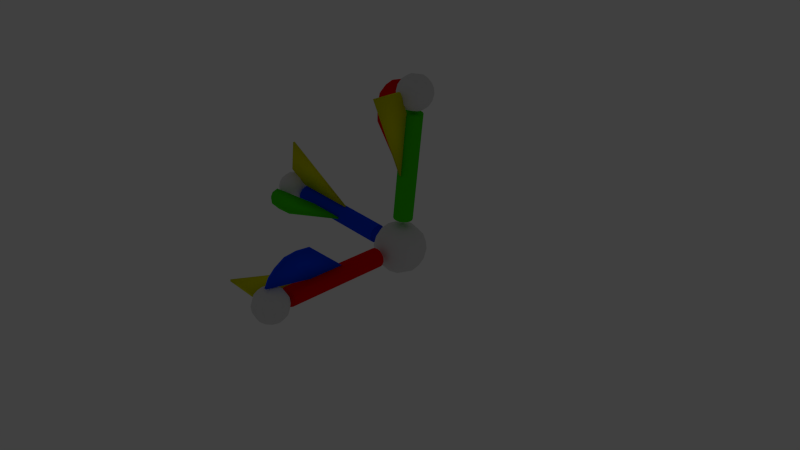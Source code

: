 # Source: widget.blend  (saved by Blender 2.69.0; exported with 4.5.12 LTS)
import bpy
from mathutils import Matrix  # noqa: F401  (used for matrix-valued properties, if any)

bpy.ops.wm.read_factory_settings(use_empty=True)
scene = bpy.context.scene
scene.name = 'Scene'

# ---- collections
col_collection_1 = bpy.data.collections.new('Collection 1'); scene.collection.children.link(col_collection_1)
col_collection_1.hide_render = True
col_collection_1.hide_viewport = True
col_collection_6 = bpy.data.collections.new('Collection 6'); scene.collection.children.link(col_collection_6)

# ---- materials (node trees are filled in below, after node groups)
mat_widgetmatwhite = bpy.data.materials.new('WidgetMatWhite')
mat_widgetmatwhite.alpha_threshold = 0.0
mat_widgetmatwhite.use_transparent_shadow = False
mat_widgetmatwhite.diffuse_color = (0.75, 0.75, 0.75, 1.0)
mat_widgetmatwhite.roughness = 0.5
mat_widgetmatwhite.specular_intensity = 0.0
mat_widgetmatwhite.line_color = (0.0, 0.0, 0.0, 1.0)
mat_widgetmatgreen = bpy.data.materials.new('WidgetMatGreen')
mat_widgetmatgreen.alpha_threshold = 0.0
mat_widgetmatgreen.use_transparent_shadow = False
mat_widgetmatgreen.diffuse_color = (0.05481, 0.75, 0.0, 1.0)
mat_widgetmatgreen.roughness = 0.5
mat_widgetmatgreen.specular_intensity = 0.0
mat_widgetmatgreen.line_color = (0.0, 0.0, 0.0, 1.0)
mat_widgetmatred = bpy.data.materials.new('WidgetMatRed')
mat_widgetmatred.alpha_threshold = 0.0
mat_widgetmatred.use_transparent_shadow = False
mat_widgetmatred.diffuse_color = (1.0, 0.0, 0.0, 1.0)
mat_widgetmatred.roughness = 0.5
mat_widgetmatred.specular_intensity = 0.0
mat_widgetmatred.line_color = (0.0, 0.0, 0.0, 1.0)
mat_widgetmatyellow = bpy.data.materials.new('WidgetMatYellow')
mat_widgetmatyellow.alpha_threshold = 0.0
mat_widgetmatyellow.use_transparent_shadow = False
mat_widgetmatyellow.diffuse_color = (0.75, 0.75, 0.0, 1.0)
mat_widgetmatyellow.roughness = 0.5
mat_widgetmatyellow.specular_intensity = 0.0
mat_widgetmatyellow.line_color = (0.0, 0.0, 0.0, 1.0)
mat_widgetmatblue = bpy.data.materials.new('WidgetMatBlue')
mat_widgetmatblue.alpha_threshold = 0.0
mat_widgetmatblue.use_transparent_shadow = False
mat_widgetmatblue.diffuse_color = (0.0, 0.06464, 1.0, 1.0)
mat_widgetmatblue.roughness = 0.5
mat_widgetmatblue.specular_intensity = 0.0
mat_widgetmatblue.line_color = (0.0, 0.0, 0.0, 1.0)

# ---- material node trees

# ---- world
world_world = bpy.data.worlds.new('World'); scene.world = world_world
world_world.color = (0.05088, 0.05088, 0.05088)
world_world.use_sun_shadow = False
world_world.sun_shadow_jitter_overblur = 0.0
world_world.cycles.sampling_method = 'MANUAL'
world_world.cycles.sample_map_resolution = 256

# ---- cameras
cam_camera = bpy.data.cameras.new('Camera')
cam_camera.clip_end = 100.0
cam_camera.lens = 35.0
cam_camera.sensor_width = 32.0
cam_camera.sensor_height = 18.0
cam_camera.ortho_scale = 7.314
cam_camera.dof.focus_distance = 0.0
cam_camera.dof.aperture_fstop = 128.0

# ---- lights
light_lamp = bpy.data.lights.new('Lamp', 'POINT')
light_lamp.transmission_factor = 0.0
light_lamp.cutoff_distance = 30.0
light_lamp.energy = 100.0
light_lamp.shadow_buffer_clip_start = 1.001
light_lamp.shadow_soft_size = 0.1
light_lamp.shadow_maximum_resolution = 0.006
light_lamp.use_absolute_resolution = True
light_lamp.cycles.use_multiple_importance_sampling = False

# ---- meshes
me_widgetcore = bpy.data.meshes.new('WidgetCore')
me_widgetcore.from_pydata([(0.04971, -0.0287, -0.1386), (0.0, 2.444e-08, -0.15), (0.0574, 2.258e-08, -0.1386), (0.1061, 1.728e-08, -0.1061), (0.09186, -0.05303, -0.1061), (0.1386, 9.352e-09, -0.0574), (0.12, -0.06929, -0.0574), (0.15, 0.0, 0.0), (0.1299, -0.075, -1.222e-08), (0.1386, -9.352e-09, 0.0574), (0.12, -0.06929, 0.0574), (0.1061, -1.728e-08, 0.1061), (0.09186, -0.05303, 0.1061), (0.0574, -2.258e-08, 0.1386), (0.04971, -0.0287, 0.1386), (0.0, -2.444e-08, 0.15), (0.0287, -0.04971, -0.1386), (0.05303, -0.09186, -0.1061), (0.06929, -0.12, -0.0574), (0.075, -0.1299, -2.116e-08), (0.06929, -0.12, 0.0574), (0.05303, -0.09186, 0.1061), (0.0287, -0.04971, 0.1386), (0.0, -0.0574, -0.1386), (0.0, -0.1061, -0.1061), (0.0, -0.1386, -0.0574), (0.0, -0.15, -2.444e-08), (0.0, -0.1386, 0.0574), (0.0, -0.1061, 0.1061), (0.0, -0.0574, 0.1386), (-0.0287, -0.04971, -0.1386), (-0.05303, -0.09186, -0.1061), (-0.06929, -0.12, -0.0574), (-0.075, -0.1299, -2.116e-08), (-0.06929, -0.12, 0.0574), (-0.05303, -0.09186, 0.1061), (-0.0287, -0.04971, 0.1386), (-0.04971, -0.0287, -0.1386), (-0.09186, -0.05303, -0.1061), (-0.12, -0.06929, -0.0574), (-0.1299, -0.075, -1.222e-08), (-0.12, -0.06929, 0.0574), (-0.09186, -0.05303, 0.1061), (-0.04971, -0.0287, 0.1386), (-0.0574, 2.258e-08, -0.1386), (-0.1061, 1.728e-08, -0.1061), (-0.1386, 9.352e-09, -0.0574), (-0.15, 0.0, 0.0), (-0.1386, -9.352e-09, 0.0574), (-0.1061, -1.728e-08, 0.1061), (-0.0574, -2.258e-08, 0.1386), (-0.04971, 0.0287, -0.1386), (-0.09186, 0.05303, -0.1061), (-0.12, 0.06929, -0.0574), (-0.1299, 0.075, 1.222e-08), (-0.12, 0.06929, 0.0574), (-0.09186, 0.05303, 0.1061), (-0.04971, 0.0287, 0.1386), (-0.0287, 0.04971, -0.1386), (-0.05303, 0.09186, -0.1061), (-0.06929, 0.12, -0.0574), (-0.075, 0.1299, 2.116e-08), (-0.06929, 0.12, 0.0574), (-0.05303, 0.09186, 0.1061), (-0.0287, 0.04971, 0.1386), (0.0, 0.0574, -0.1386), (0.0, 0.1061, -0.1061), (0.0, 0.1386, -0.0574), (0.0, 0.15, 2.444e-08), (0.0, 0.1386, 0.0574), (0.0, 0.1061, 0.1061), (0.0, 0.0574, 0.1386), (0.0287, 0.04971, -0.1386), (0.05303, 0.09186, -0.1061), (0.06929, 0.12, -0.0574), (0.075, 0.1299, 2.116e-08), (0.06929, 0.12, 0.0574), (0.05303, 0.09186, 0.1061), (0.0287, 0.04971, 0.1386), (0.04971, 0.0287, -0.1386), (0.09186, 0.05303, -0.1061), (0.12, 0.06929, -0.0574), (0.1299, 0.075, 1.222e-08), (0.12, 0.06929, 0.0574), (0.09186, 0.05303, 0.1061), (0.04971, 0.0287, 0.1386)], [], [(0, 1, 2), (0, 2, 3, 4), (5, 6, 4, 3), (7, 8, 6, 5), (9, 10, 8, 7), (11, 12, 10, 9), (13, 14, 12, 11), (15, 14, 13), (1, 0, 16), (16, 0, 4, 17), (6, 18, 17, 4), (8, 19, 18, 6), (10, 20, 19, 8), (12, 21, 20, 10), (14, 22, 21, 12), (15, 22, 14), (23, 1, 16), (17, 24, 23, 16), (18, 25, 24, 17), (19, 26, 25, 18), (20, 27, 26, 19), (21, 28, 27, 20), (22, 29, 28, 21), (15, 29, 22), (30, 1, 23), (24, 31, 30, 23), (25, 32, 31, 24), (26, 33, 32, 25), (27, 34, 33, 26), (28, 35, 34, 27), (29, 36, 35, 28), (15, 36, 29), (37, 1, 30), (31, 38, 37, 30), (32, 39, 38, 31), (33, 40, 39, 32), (34, 41, 40, 33), (35, 42, 41, 34), (36, 43, 42, 35), (15, 43, 36), (44, 1, 37), (38, 45, 44, 37), (39, 46, 45, 38), (40, 47, 46, 39), (41, 48, 47, 40), (42, 49, 48, 41), (43, 50, 49, 42), (15, 50, 43), (51, 1, 44), (45, 52, 51, 44), (46, 53, 52, 45), (47, 54, 53, 46), (48, 55, 54, 47), (49, 56, 55, 48), (50, 57, 56, 49), (15, 57, 50), (58, 1, 51), (52, 59, 58, 51), (53, 60, 59, 52), (54, 61, 60, 53), (55, 62, 61, 54), (56, 63, 62, 55), (57, 64, 63, 56), (15, 64, 57), (65, 1, 58), (59, 66, 65, 58), (60, 67, 66, 59), (61, 68, 67, 60), (62, 69, 68, 61), (63, 70, 69, 62), (64, 71, 70, 63), (15, 71, 64), (72, 1, 65), (66, 73, 72, 65), (67, 74, 73, 66), (68, 75, 74, 67), (69, 76, 75, 68), (70, 77, 76, 69), (71, 78, 77, 70), (15, 78, 71), (79, 1, 72), (73, 80, 79, 72), (74, 81, 80, 73), (75, 82, 81, 74), (76, 83, 82, 75), (77, 84, 83, 76), (78, 85, 84, 77), (15, 85, 78), (2, 1, 79), (80, 3, 2, 79), (81, 5, 3, 80), (82, 7, 5, 81), (83, 9, 7, 82), (84, 11, 9, 83), (85, 13, 11, 84), (15, 13, 85)])
me_widgetcore.polygons.foreach_set('use_smooth', [True] * 96)
_uv = me_widgetcore.uv_layers.new(name='UVMap')
_uv.uv.foreach_set('vector', [0.9167, 0.125, 0.9583, 0.0, 1.0, 0.125, 0.9167, 0.125, 1.0, 0.125, 1.0, 0.25, 0.9167, 0.25, 1.0, 0.375, 0.9167, 0.375, 0.9167, 0.25, 1.0, 0.25, 1.0, 0.5, 0.9167, 0.5, 0.9167, 0.375, 1.0, 0.375, 1.0, 0.625, 0.9167, 0.625, 0.9167, 0.5, 1.0, 0.5, 1.0, 0.75, 0.9167, 0.75, 0.9167, 0.625, 1.0, 0.625, 1.0, 0.875, 0.9167, 0.875, 0.9167, 0.75, 1.0, 0.75, 0.9583, 1.0, 0.9167, 0.875, 1.0, 0.875, 0.875, 0.0, 0.9167, 0.125, 0.8333, 0.125, 0.8333, 0.125, 0.9167, 0.125, 0.9167, 0.25, 0.8333, 0.25, 0.9167, 0.375, 0.8333, 0.375, 0.8333, 0.25, 0.9167, 0.25, 0.9167, 0.5, 0.8333, 0.5, 0.8333, 0.375, 0.9167, 0.375, 0.9167, 0.625, 0.8333, 0.625, 0.8333, 0.5, 0.9167, 0.5, 0.9167, 0.75, 0.8333, 0.75, 0.8333, 0.625, 0.9167, 0.625, 0.9167, 0.875, 0.8333, 0.875, 0.8333, 0.75, 0.9167, 0.75, 0.875, 1.0, 0.8333, 0.875, 0.9167, 0.875, 0.75, 0.125, 0.7917, 0.0, 0.8333, 0.125, 0.8333, 0.25, 0.75, 0.25, 0.75, 0.125, 0.8333, 0.125, 0.8333, 0.375, 0.75, 0.375, 0.75, 0.25, 0.8333, 0.25, 0.8333, 0.5, 0.75, 0.5, 0.75, 0.375, 0.8333, 0.375, 0.8333, 0.625, 0.75, 0.625, 0.75, 0.5, 0.8333, 0.5, 0.8333, 0.75, 0.75, 0.75, 0.75, 0.625, 0.8333, 0.625, 0.8333, 0.875, 0.75, 0.875, 0.75, 0.75, 0.8333, 0.75, 0.7917, 1.0, 0.75, 0.875, 0.8333, 0.875, 0.6667, 0.125, 0.7083, 0.0, 0.75, 0.125, 0.75, 0.25, 0.6667, 0.25, 0.6667, 0.125, 0.75, 0.125, 0.75, 0.375, 0.6667, 0.375, 0.6667, 0.25, 0.75, 0.25, 0.75, 0.5, 0.6667, 0.5, 0.6667, 0.375, 0.75, 0.375, 0.75, 0.625, 0.6667, 0.625, 0.6667, 0.5, 0.75, 0.5, 0.75, 0.75, 0.6667, 0.75, 0.6667, 0.625, 0.75, 0.625, 0.75, 0.875, 0.6667, 0.875, 0.6667, 0.75, 0.75, 0.75, 0.7083, 1.0, 0.6667, 0.875, 0.75, 0.875, 0.5833, 0.125, 0.625, 0.0, 0.6667, 0.125, 0.6667, 0.25, 0.5833, 0.25, 0.5833, 0.125, 0.6667, 0.125, 0.6667, 0.375, 0.5833, 0.375, 0.5833, 0.25, 0.6667, 0.25, 0.6667, 0.5, 0.5833, 0.5, 0.5833, 0.375, 0.6667, 0.375, 0.6667, 0.625, 0.5833, 0.625, 0.5833, 0.5, 0.6667, 0.5, 0.6667, 0.75, 0.5833, 0.75, 0.5833, 0.625, 0.6667, 0.625, 0.6667, 0.875, 0.5833, 0.875, 0.5833, 0.75, 0.6667, 0.75, 0.625, 1.0, 0.5833, 0.875, 0.6667, 0.875, 0.5, 0.125, 0.5417, 0.0, 0.5833, 0.125, 0.5833, 0.25, 0.5, 0.25, 0.5, 0.125, 0.5833, 0.125, 0.5833, 0.375, 0.5, 0.375, 0.5, 0.25, 0.5833, 0.25, 0.5833, 0.5, 0.5, 0.5, 0.5, 0.375, 0.5833, 0.375, 0.5833, 0.625, 0.5, 0.625, 0.5, 0.5, 0.5833, 0.5, 0.5833, 0.75, 0.5, 0.75, 0.5, 0.625, 0.5833, 0.625, 0.5833, 0.875, 0.5, 0.875, 0.5, 0.75, 0.5833, 0.75, 0.5417, 1.0, 0.5, 0.875, 0.5833, 0.875, 0.4167, 0.125, 0.4583, 0.0, 0.5, 0.125, 0.5, 0.25, 0.4167, 0.25, 0.4167, 0.125, 0.5, 0.125, 0.5, 0.375, 0.4167, 0.375, 0.4167, 0.25, 0.5, 0.25, 0.5, 0.5, 0.4167, 0.5, 0.4167, 0.375, 0.5, 0.375, 0.5, 0.625, 0.4167, 0.625, 0.4167, 0.5, 0.5, 0.5, 0.5, 0.75, 0.4167, 0.75, 0.4167, 0.625, 0.5, 0.625, 0.5, 0.875, 0.4167, 0.875, 0.4167, 0.75, 0.5, 0.75, 0.4583, 1.0, 0.4167, 0.875, 0.5, 0.875, 0.3333, 0.125, 0.375, 0.0, 0.4167, 0.125, 0.4167, 0.25, 0.3333, 0.25, 0.3333, 0.125, 0.4167, 0.125, 0.4167, 0.375, 0.3333, 0.375, 0.3333, 0.25, 0.4167, 0.25, 0.4167, 0.5, 0.3333, 0.5, 0.3333, 0.375, 0.4167, 0.375, 0.4167, 0.625, 0.3333, 0.625, 0.3333, 0.5, 0.4167, 0.5, 0.4167, 0.75, 0.3333, 0.75, 0.3333, 0.625, 0.4167, 0.625, 0.4167, 0.875, 0.3333, 0.875, 0.3333, 0.75, 0.4167, 0.75, 0.375, 1.0, 0.3333, 0.875, 0.4167, 0.875, 0.25, 0.125, 0.2917, 0.0, 0.3333, 0.125, 0.3333, 0.25, 0.25, 0.25, 0.25, 0.125, 0.3333, 0.125, 0.3333, 0.375, 0.25, 0.375, 0.25, 0.25, 0.3333, 0.25, 0.3333, 0.5, 0.25, 0.5, 0.25, 0.375, 0.3333, 0.375, 0.3333, 0.625, 0.25, 0.625, 0.25, 0.5, 0.3333, 0.5, 0.3333, 0.75, 0.25, 0.75, 0.25, 0.625, 0.3333, 0.625, 0.3333, 0.875, 0.25, 0.875, 0.25, 0.75, 0.3333, 0.75, 0.2917, 1.0, 0.25, 0.875, 0.3333, 0.875, 0.1667, 0.125, 0.2083, 0.0, 0.25, 0.125, 0.25, 0.25, 0.1667, 0.25, 0.1667, 0.125, 0.25, 0.125, 0.25, 0.375, 0.1667, 0.375, 0.1667, 0.25, 0.25, 0.25, 0.25, 0.5, 0.1667, 0.5, 0.1667, 0.375, 0.25, 0.375, 0.25, 0.625, 0.1667, 0.625, 0.1667, 0.5, 0.25, 0.5, 0.25, 0.75, 0.1667, 0.75, 0.1667, 0.625, 0.25, 0.625, 0.25, 0.875, 0.1667, 0.875, 0.1667, 0.75, 0.25, 0.75, 0.2083, 1.0, 0.1667, 0.875, 0.25, 0.875, 0.08333, 0.125, 0.125, 0.0, 0.1667, 0.125, 0.1667, 0.25, 0.08333, 0.25, 0.08333, 0.125, 0.1667, 0.125, 0.1667, 0.375, 0.08333, 0.375, 0.08333, 0.25, 0.1667, 0.25, 0.1667, 0.5, 0.08333, 0.5, 0.08333, 0.375, 0.1667, 0.375, 0.1667, 0.625, 0.08333, 0.625, 0.08333, 0.5, 0.1667, 0.5, 0.1667, 0.75, 0.08333, 0.75, 0.08333, 0.625, 0.1667, 0.625, 0.1667, 0.875, 0.08333, 0.875, 0.08333, 0.75, 0.1667, 0.75, 0.125, 1.0, 0.08333, 0.875, 0.1667, 0.875, 0.0, 0.125, 0.04167, 0.0, 0.08333, 0.125, 0.08333, 0.25, 0.0, 0.25, 0.0, 0.125, 0.08333, 0.125, 0.08333, 0.375, 0.0, 0.375, 0.0, 0.25, 0.08333, 0.25, 0.08333, 0.5, 0.0, 0.5, 0.0, 0.375, 0.08333, 0.375, 0.08333, 0.625, 0.0, 0.625, 0.0, 0.5, 0.08333, 0.5, 0.08333, 0.75, 0.0, 0.75, 0.0, 0.625, 0.08333, 0.625, 0.08333, 0.875, 0.0, 0.875, 0.0, 0.75, 0.08333, 0.75, 0.04167, 1.0, 0.0, 0.875, 0.08333, 0.875])
me_widgetcore.materials.append(mat_widgetmatwhite)
me_widgetcore.use_remesh_preserve_volume = False
me_widgetcore.use_remesh_preserve_attributes = False
me_widgetcore.use_mirror_vertex_groups = False
me_widgetcore.update()
me_ytranslator = bpy.data.meshes.new('YTranslator')
me_ytranslator.from_pydata([(-5.792e-09, 0.1875, 0.055), (0.02105, 0.1875, 0.05081), (0.02105, 0.8125, 0.05081), (-3.311e-08, 0.8125, 0.055), (-8.196e-09, 0.1875, -1.416e-08), (-8.196e-09, 0.1875, -1.416e-08), (-8.196e-09, 0.1875, -1.416e-08), (0.03889, 0.1875, 0.03889), (-3.552e-08, 0.8125, -6.134e-08), (-3.552e-08, 0.8125, -6.134e-08), (0.03889, 0.8125, 0.03889), (-3.552e-08, 0.8125, -6.134e-08), (0.05081, 0.1875, 0.02105), (0.05081, 0.8125, 0.02105), (-8.196e-09, 0.1875, -1.416e-08), (-8.196e-09, 0.1875, -1.416e-08), (0.055, 0.1875, -1.656e-08), (-3.552e-08, 0.8125, -6.134e-08), (0.055, 0.8125, -6.375e-08), (-3.552e-08, 0.8125, -6.134e-08), (0.05081, 0.1875, -0.02105), (0.05081, 0.8125, -0.02105), (-8.196e-09, 0.1875, -1.416e-08), (-8.196e-09, 0.1875, -1.416e-08), (0.03889, 0.1875, -0.03889), (-3.552e-08, 0.8125, -6.134e-08), (0.03889, 0.8125, -0.03889), (-3.552e-08, 0.8125, -6.134e-08), (0.02105, 0.1875, -0.05081), (0.02105, 0.8125, -0.05081), (-8.196e-09, 0.1875, -1.416e-08), (-8.196e-09, 0.1875, -1.416e-08), (-1.06e-08, 0.1875, -0.055), (-3.552e-08, 0.8125, -6.134e-08), (-3.792e-08, 0.8125, -0.055), (-3.552e-08, 0.8125, -6.134e-08), (-0.02105, 0.1875, -0.05081), (-0.02105, 0.8125, -0.05081), (-8.196e-09, 0.1875, -1.416e-08), (-8.196e-09, 0.1875, -1.416e-08), (-0.03889, 0.1875, -0.03889), (-3.552e-08, 0.8125, -6.134e-08), (-0.03889, 0.8125, -0.03889), (-3.552e-08, 0.8125, -6.134e-08), (-0.05081, 0.1875, -0.02105), (-0.05081, 0.8125, -0.02105), (-8.196e-09, 0.1875, -1.416e-08), (-8.196e-09, 0.1875, -1.416e-08), (-0.055, 0.1875, -1.175e-08), (-3.552e-08, 0.8125, -6.134e-08), (-0.055, 0.8125, -5.894e-08), (-3.552e-08, 0.8125, -6.134e-08), (-0.05081, 0.1875, 0.02105), (-0.05081, 0.8125, 0.02105), (-8.196e-09, 0.1875, -1.416e-08), (-8.196e-09, 0.1875, -1.416e-08), (-0.03889, 0.1875, 0.03889), (-3.552e-08, 0.8125, -6.134e-08), (-0.03889, 0.8125, 0.03889), (-3.552e-08, 0.8125, -6.134e-08), (-0.02105, 0.1875, 0.05081), (-0.02105, 0.8125, 0.05081), (-8.196e-09, 0.1875, -1.416e-08), (-3.552e-08, 0.8125, -6.134e-08)], [], [(0, 1, 2, 3), (8, 9, 5, 4), (1, 7, 10, 2), (9, 11, 6, 5), (7, 12, 13, 10), (11, 17, 14, 6), (12, 16, 18, 13), (17, 19, 15, 14), (16, 20, 21, 18), (19, 25, 22, 15), (20, 24, 26, 21), (25, 27, 23, 22), (24, 28, 29, 26), (27, 33, 30, 23), (28, 32, 34, 29), (33, 35, 31, 30), (32, 36, 37, 34), (35, 41, 38, 31), (36, 40, 42, 37), (41, 43, 39, 38), (40, 44, 45, 42), (43, 49, 46, 39), (44, 48, 50, 45), (49, 51, 47, 46), (48, 52, 53, 50), (51, 57, 54, 47), (52, 56, 58, 53), (57, 59, 55, 54), (56, 60, 61, 58), (59, 63, 62, 55), (60, 0, 3, 61), (63, 8, 4, 62), (51, 42, 45, 50), (50, 53, 58, 59), (26, 27, 18, 21), (56, 60, 0, 4), (1, 7, 6, 0), (36, 40, 39, 32), (13, 18, 19, 10), (24, 28, 32, 31), (37, 42, 43, 34), (2, 10, 11, 3), (58, 61, 3, 8), (24, 23, 16, 20), (48, 52, 56, 55), (26, 29, 34, 35), (44, 48, 47, 40), (12, 16, 15, 7)])
me_ytranslator.polygons.foreach_set('use_smooth', [True] * 48)
_uv = me_ytranslator.uv_layers.new(name='UVMap')
_uv.uv.foreach_set('vector', [1.0, 1.0, 0.9375, 1.0, 0.9375, 0.0, 1.0, 0.0, 1.0, 0.0, 0.9375, 0.0, 0.9375, 1.0, 1.0, 1.0, 0.9375, 1.0, 0.875, 1.0, 0.875, 0.0, 0.9375, 0.0, 0.9375, 0.0, 0.875, 0.0, 0.875, 1.0, 0.9375, 1.0, 0.875, 1.0, 0.8125, 1.0, 0.8125, 0.0, 0.875, 0.0, 0.875, 0.0, 0.8125, 0.0, 0.8125, 1.0, 0.875, 1.0, 0.8125, 1.0, 0.75, 1.0, 0.75, 0.0, 0.8125, 0.0, 0.8125, 0.0, 0.75, 0.0, 0.75, 1.0, 0.8125, 1.0, 0.75, 1.0, 0.6875, 1.0, 0.6875, 0.0, 0.75, 0.0, 0.75, 0.0, 0.6875, 0.0, 0.6875, 1.0, 0.75, 1.0, 0.6875, 1.0, 0.625, 1.0, 0.625, 0.0, 0.6875, 0.0, 0.6875, 0.0, 0.625, 0.0, 0.625, 1.0, 0.6875, 1.0, 0.625, 1.0, 0.5625, 1.0, 0.5625, 0.0, 0.625, 0.0, 0.625, 0.0, 0.5625, 0.0, 0.5625, 1.0, 0.625, 1.0, 0.5625, 1.0, 0.5, 1.0, 0.5, 0.0, 0.5625, 0.0, 0.5625, 0.0, 0.5, 0.0, 0.5, 1.0, 0.5625, 1.0, 0.5, 1.0, 0.4375, 1.0, 0.4375, 0.0, 0.5, 0.0, 0.5, 0.0, 0.4375, 0.0, 0.4375, 1.0, 0.5, 1.0, 0.4375, 1.0, 0.375, 1.0, 0.375, 0.0, 0.4375, 0.0, 0.4375, 0.0, 0.375, 0.0, 0.375, 1.0, 0.4375, 1.0, 0.375, 1.0, 0.3125, 1.0, 0.3125, 0.0, 0.375, 0.0, 0.375, 0.0, 0.3125, 0.0, 0.3125, 1.0, 0.375, 1.0, 0.3125, 1.0, 0.25, 1.0, 0.25, 0.0, 0.3125, 0.0, 0.3125, 0.0, 0.25, 0.0, 0.25, 1.0, 0.3125, 1.0, 0.25, 1.0, 0.1875, 1.0, 0.1875, 0.0, 0.25, 0.0, 0.25, 0.0, 0.1875, 0.0, 0.1875, 1.0, 0.25, 1.0, 0.1875, 1.0, 0.125, 1.0, 0.125, 0.0, 0.1875, 0.0, 0.1875, 0.0, 0.125, 0.0, 0.125, 1.0, 0.1875, 1.0, 0.125, 1.0, 0.0625, 1.0, 0.0625, 0.0, 0.125, 0.0, 0.125, 0.0, 0.0625, 0.0, 0.0625, 1.0, 0.125, 1.0, 0.0625, 1.0, 0.0, 1.0, 0.0, 0.0, 0.0625, 0.0, 0.0625, 0.0, 0.0, 0.0, 0.0, 1.0, 0.0625, 1.0, 0.0, 1.0, 0.0, 1.707, 0.0, 1.924, 0.0, 2.0, 0.0, 2.0, 0.3827, 1.924, 0.7071, 1.707, 0.0, 1.0, 0.0, 0.2929, 0.0, 1.0, 0.0, 0.0, 0.0, 0.07612, 0.7071, 1.707, 0.9239, 1.383, 1.0, 1.0, 0.0, 1.0, 0.9239, 0.6173, 0.7071, 0.2929, 0.0, 1.0, 1.0, 1.0, 0.0, 1.383, 0.0, 1.707, 0.0, 1.0, 0.0, 1.0, 0.3827, 0.07612, 0.0, 0.0, 0.0, 1.0, 0.7071, 0.2929, 0.0, 0.2929, 0.0, 0.6173, 0.0, 1.0, 0.0, 1.0, 0.0, 1.383, 0.0, 1.707, 0.0, 1.0, 0.0, 1.0, 0.9239, 0.6173, 0.7071, 0.2929, 0.0, 1.0, 1.0, 1.0, 0.7071, 1.707, 0.9239, 1.383, 1.0, 1.0, 0.0, 1.0, 0.0, 0.2929, 0.0, 1.0, 0.0, 0.0, 0.0, 0.07612, 0.0, 2.0, 0.3827, 1.924, 0.7071, 1.707, 0.0, 1.0, 0.0, 0.2929, 0.0, 0.6173, 0.0, 1.0, 0.0, 1.0, 0.0, 1.924, 0.0, 2.0, 0.0, 1.0, 0.0, 1.707, 0.3827, 0.07612, 0.0, 0.0, 0.0, 1.0, 0.7071, 0.2929])
me_ytranslator.materials.append(mat_widgetmatgreen)
me_ytranslator.use_remesh_preserve_volume = False
me_ytranslator.use_remesh_preserve_attributes = False
me_ytranslator.use_mirror_vertex_groups = False
me_ytranslator.update()
me_xscaler_1_002 = bpy.data.meshes.new('XScaler,1.002')
me_xscaler_1_002.from_pydata([(0.01913, 0.9581, -0.09239), (-4.48e-08, 0.925, -0.1), (-4.614e-08, 0.9633, -0.09239), (-4.661e-08, 0.9957, -0.07071), (0.03535, 0.9862, -0.07071), (-4.614e-08, 1.017, -0.03827), (0.04619, 1.005, -0.03827), (-4.48e-08, 1.025, -7.739e-08), (0.05, 1.012, -7.856e-08), (-4.28e-08, 1.017, 0.03827), (0.04619, 1.005, 0.03827), (-4.043e-08, 0.9957, 0.07071), (0.03535, 0.9862, 0.07071), (-3.807e-08, 0.9633, 0.09239), (0.01913, 0.9581, 0.09239), (-3.606e-08, 0.925, 0.1), (0.03314, 0.9441, -0.09239), (0.06124, 0.9604, -0.07071), (0.08001, 0.9712, -0.03827), (0.0866, 0.975, -7.74e-08), (0.08001, 0.9712, 0.03827), (0.06124, 0.9604, 0.07071), (0.03314, 0.9441, 0.09239), (0.03827, 0.925, -0.09239), (0.07071, 0.925, -0.07071), (0.09239, 0.925, -0.03827), (0.1, 0.925, -7.421e-08), (0.09239, 0.925, 0.03827), (0.07071, 0.925, 0.07071), (0.03827, 0.925, 0.09239), (0.03314, 0.9059, -0.09239), (0.06124, 0.8896, -0.07071), (0.08001, 0.8788, -0.03827), (0.0866, 0.875, -6.985e-08), (0.08001, 0.8788, 0.03827), (0.06124, 0.8896, 0.07071), (0.03314, 0.9059, 0.09239), (0.01913, 0.8919, -0.09239), (0.03535, 0.8638, -0.07071), (0.04619, 0.845, -0.03827), (0.05, 0.8384, -6.548e-08), (0.04619, 0.845, 0.03827), (0.03535, 0.8638, 0.07071), (0.01913, 0.8919, 0.09239), (-4.28e-08, 0.8867, -0.09239), (-4.043e-08, 0.8543, -0.07071), (-3.807e-08, 0.8326, -0.03827), (-3.606e-08, 0.825, -6.229e-08), (-3.472e-08, 0.8326, 0.03827), (-3.425e-08, 0.8543, 0.07071), (-3.472e-08, 0.8867, 0.09239), (-0.01913, 0.8919, -0.09239), (-0.03536, 0.8638, -0.07071), (-0.04619, 0.845, -0.03827), (-0.05, 0.8384, -6.111e-08), (-0.04619, 0.845, 0.03827), (-0.03536, 0.8638, 0.07071), (-0.01913, 0.8919, 0.09239), (-0.03314, 0.9059, -0.09239), (-0.06124, 0.8896, -0.07071), (-0.08001, 0.8788, -0.03827), (-0.0866, 0.875, -6.228e-08), (-0.08001, 0.8788, 0.03827), (-0.06124, 0.8896, 0.07071), (-0.03314, 0.9059, 0.09239), (-0.03827, 0.925, -0.09239), (-0.07071, 0.925, -0.07071), (-0.09239, 0.925, -0.03827), (-0.1, 0.925, -6.546e-08), (-0.09239, 0.925, 0.03827), (-0.07071, 0.925, 0.07071), (-0.03827, 0.925, 0.09239), (-0.03314, 0.9441, -0.09239), (-0.06124, 0.9604, -0.07071), (-0.08001, 0.9712, -0.03827), (-0.0866, 0.975, -6.982e-08), (-0.08001, 0.9712, 0.03827), (-0.06124, 0.9604, 0.07071), (-0.03314, 0.9441, 0.09239), (-0.01913, 0.9581, -0.09239), (-0.03536, 0.9862, -0.07071), (-0.04619, 1.005, -0.03827), (-0.05, 1.012, -7.419e-08), (-0.04619, 1.005, 0.03827), (-0.03536, 0.9862, 0.07071), (-0.01913, 0.9581, 0.09239)], [], [(0, 1, 2), (0, 2, 3, 4), (5, 6, 4, 3), (7, 8, 6, 5), (9, 10, 8, 7), (11, 12, 10, 9), (13, 14, 12, 11), (15, 14, 13), (1, 0, 16), (16, 0, 4, 17), (6, 18, 17, 4), (8, 19, 18, 6), (10, 20, 19, 8), (12, 21, 20, 10), (14, 22, 21, 12), (15, 22, 14), (23, 1, 16), (17, 24, 23, 16), (18, 25, 24, 17), (19, 26, 25, 18), (20, 27, 26, 19), (21, 28, 27, 20), (22, 29, 28, 21), (15, 29, 22), (30, 1, 23), (24, 31, 30, 23), (25, 32, 31, 24), (26, 33, 32, 25), (27, 34, 33, 26), (28, 35, 34, 27), (29, 36, 35, 28), (15, 36, 29), (37, 1, 30), (31, 38, 37, 30), (32, 39, 38, 31), (33, 40, 39, 32), (34, 41, 40, 33), (35, 42, 41, 34), (36, 43, 42, 35), (15, 43, 36), (44, 1, 37), (38, 45, 44, 37), (39, 46, 45, 38), (40, 47, 46, 39), (41, 48, 47, 40), (42, 49, 48, 41), (43, 50, 49, 42), (15, 50, 43), (51, 1, 44), (45, 52, 51, 44), (46, 53, 52, 45), (47, 54, 53, 46), (48, 55, 54, 47), (49, 56, 55, 48), (50, 57, 56, 49), (15, 57, 50), (58, 1, 51), (52, 59, 58, 51), (53, 60, 59, 52), (54, 61, 60, 53), (55, 62, 61, 54), (56, 63, 62, 55), (57, 64, 63, 56), (15, 64, 57), (65, 1, 58), (59, 66, 65, 58), (60, 67, 66, 59), (61, 68, 67, 60), (62, 69, 68, 61), (63, 70, 69, 62), (64, 71, 70, 63), (15, 71, 64), (72, 1, 65), (66, 73, 72, 65), (67, 74, 73, 66), (68, 75, 74, 67), (69, 76, 75, 68), (70, 77, 76, 69), (71, 78, 77, 70), (15, 78, 71), (79, 1, 72), (73, 80, 79, 72), (74, 81, 80, 73), (75, 82, 81, 74), (76, 83, 82, 75), (77, 84, 83, 76), (78, 85, 84, 77), (15, 85, 78), (2, 1, 79), (80, 3, 2, 79), (81, 5, 3, 80), (82, 7, 5, 81), (83, 9, 7, 82), (84, 11, 9, 83), (85, 13, 11, 84), (15, 13, 85)])
me_xscaler_1_002.polygons.foreach_set('use_smooth', [True] * 96)
_uv = me_xscaler_1_002.uv_layers.new(name='UVMap')
_uv.uv.foreach_set('vector', [0.9167, 0.125, 0.9583, 0.0, 1.0, 0.125, 0.9167, 0.125, 1.0, 0.125, 1.0, 0.25, 0.9167, 0.25, 1.0, 0.375, 0.9167, 0.375, 0.9167, 0.25, 1.0, 0.25, 1.0, 0.5, 0.9167, 0.5, 0.9167, 0.375, 1.0, 0.375, 1.0, 0.625, 0.9167, 0.625, 0.9167, 0.5, 1.0, 0.5, 1.0, 0.75, 0.9167, 0.75, 0.9167, 0.625, 1.0, 0.625, 1.0, 0.875, 0.9167, 0.875, 0.9167, 0.75, 1.0, 0.75, 0.9583, 1.0, 0.9167, 0.875, 1.0, 0.875, 0.875, 0.0, 0.9167, 0.125, 0.8333, 0.125, 0.8333, 0.125, 0.9167, 0.125, 0.9167, 0.25, 0.8333, 0.25, 0.9167, 0.375, 0.8333, 0.375, 0.8333, 0.25, 0.9167, 0.25, 0.9167, 0.5, 0.8333, 0.5, 0.8333, 0.375, 0.9167, 0.375, 0.9167, 0.625, 0.8333, 0.625, 0.8333, 0.5, 0.9167, 0.5, 0.9167, 0.75, 0.8333, 0.75, 0.8333, 0.625, 0.9167, 0.625, 0.9167, 0.875, 0.8333, 0.875, 0.8333, 0.75, 0.9167, 0.75, 0.875, 1.0, 0.8333, 0.875, 0.9167, 0.875, 0.75, 0.125, 0.7917, 0.0, 0.8333, 0.125, 0.8333, 0.25, 0.75, 0.25, 0.75, 0.125, 0.8333, 0.125, 0.8333, 0.375, 0.75, 0.375, 0.75, 0.25, 0.8333, 0.25, 0.8333, 0.5, 0.75, 0.5, 0.75, 0.375, 0.8333, 0.375, 0.8333, 0.625, 0.75, 0.625, 0.75, 0.5, 0.8333, 0.5, 0.8333, 0.75, 0.75, 0.75, 0.75, 0.625, 0.8333, 0.625, 0.8333, 0.875, 0.75, 0.875, 0.75, 0.75, 0.8333, 0.75, 0.7917, 1.0, 0.75, 0.875, 0.8333, 0.875, 0.6667, 0.125, 0.7083, 0.0, 0.75, 0.125, 0.75, 0.25, 0.6667, 0.25, 0.6667, 0.125, 0.75, 0.125, 0.75, 0.375, 0.6667, 0.375, 0.6667, 0.25, 0.75, 0.25, 0.75, 0.5, 0.6667, 0.5, 0.6667, 0.375, 0.75, 0.375, 0.75, 0.625, 0.6667, 0.625, 0.6667, 0.5, 0.75, 0.5, 0.75, 0.75, 0.6667, 0.75, 0.6667, 0.625, 0.75, 0.625, 0.75, 0.875, 0.6667, 0.875, 0.6667, 0.75, 0.75, 0.75, 0.7083, 1.0, 0.6667, 0.875, 0.75, 0.875, 0.5833, 0.125, 0.625, 0.0, 0.6667, 0.125, 0.6667, 0.25, 0.5833, 0.25, 0.5833, 0.125, 0.6667, 0.125, 0.6667, 0.375, 0.5833, 0.375, 0.5833, 0.25, 0.6667, 0.25, 0.6667, 0.5, 0.5833, 0.5, 0.5833, 0.375, 0.6667, 0.375, 0.6667, 0.625, 0.5833, 0.625, 0.5833, 0.5, 0.6667, 0.5, 0.6667, 0.75, 0.5833, 0.75, 0.5833, 0.625, 0.6667, 0.625, 0.6667, 0.875, 0.5833, 0.875, 0.5833, 0.75, 0.6667, 0.75, 0.625, 1.0, 0.5833, 0.875, 0.6667, 0.875, 0.5, 0.125, 0.5417, 0.0, 0.5833, 0.125, 0.5833, 0.25, 0.5, 0.25, 0.5, 0.125, 0.5833, 0.125, 0.5833, 0.375, 0.5, 0.375, 0.5, 0.25, 0.5833, 0.25, 0.5833, 0.5, 0.5, 0.5, 0.5, 0.375, 0.5833, 0.375, 0.5833, 0.625, 0.5, 0.625, 0.5, 0.5, 0.5833, 0.5, 0.5833, 0.75, 0.5, 0.75, 0.5, 0.625, 0.5833, 0.625, 0.5833, 0.875, 0.5, 0.875, 0.5, 0.75, 0.5833, 0.75, 0.5417, 1.0, 0.5, 0.875, 0.5833, 0.875, 0.4167, 0.125, 0.4583, 0.0, 0.5, 0.125, 0.5, 0.25, 0.4167, 0.25, 0.4167, 0.125, 0.5, 0.125, 0.5, 0.375, 0.4167, 0.375, 0.4167, 0.25, 0.5, 0.25, 0.5, 0.5, 0.4167, 0.5, 0.4167, 0.375, 0.5, 0.375, 0.5, 0.625, 0.4167, 0.625, 0.4167, 0.5, 0.5, 0.5, 0.5, 0.75, 0.4167, 0.75, 0.4167, 0.625, 0.5, 0.625, 0.5, 0.875, 0.4167, 0.875, 0.4167, 0.75, 0.5, 0.75, 0.4583, 1.0, 0.4167, 0.875, 0.5, 0.875, 0.3333, 0.125, 0.375, 0.0, 0.4167, 0.125, 0.4167, 0.25, 0.3333, 0.25, 0.3333, 0.125, 0.4167, 0.125, 0.4167, 0.375, 0.3333, 0.375, 0.3333, 0.25, 0.4167, 0.25, 0.4167, 0.5, 0.3333, 0.5, 0.3333, 0.375, 0.4167, 0.375, 0.4167, 0.625, 0.3333, 0.625, 0.3333, 0.5, 0.4167, 0.5, 0.4167, 0.75, 0.3333, 0.75, 0.3333, 0.625, 0.4167, 0.625, 0.4167, 0.875, 0.3333, 0.875, 0.3333, 0.75, 0.4167, 0.75, 0.375, 1.0, 0.3333, 0.875, 0.4167, 0.875, 0.25, 0.125, 0.2917, 0.0, 0.3333, 0.125, 0.3333, 0.25, 0.25, 0.25, 0.25, 0.125, 0.3333, 0.125, 0.3333, 0.375, 0.25, 0.375, 0.25, 0.25, 0.3333, 0.25, 0.3333, 0.5, 0.25, 0.5, 0.25, 0.375, 0.3333, 0.375, 0.3333, 0.625, 0.25, 0.625, 0.25, 0.5, 0.3333, 0.5, 0.3333, 0.75, 0.25, 0.75, 0.25, 0.625, 0.3333, 0.625, 0.3333, 0.875, 0.25, 0.875, 0.25, 0.75, 0.3333, 0.75, 0.2917, 1.0, 0.25, 0.875, 0.3333, 0.875, 0.1667, 0.125, 0.2083, 0.0, 0.25, 0.125, 0.25, 0.25, 0.1667, 0.25, 0.1667, 0.125, 0.25, 0.125, 0.25, 0.375, 0.1667, 0.375, 0.1667, 0.25, 0.25, 0.25, 0.25, 0.5, 0.1667, 0.5, 0.1667, 0.375, 0.25, 0.375, 0.25, 0.625, 0.1667, 0.625, 0.1667, 0.5, 0.25, 0.5, 0.25, 0.75, 0.1667, 0.75, 0.1667, 0.625, 0.25, 0.625, 0.25, 0.875, 0.1667, 0.875, 0.1667, 0.75, 0.25, 0.75, 0.2083, 1.0, 0.1667, 0.875, 0.25, 0.875, 0.08333, 0.125, 0.125, 0.0, 0.1667, 0.125, 0.1667, 0.25, 0.08333, 0.25, 0.08333, 0.125, 0.1667, 0.125, 0.1667, 0.375, 0.08333, 0.375, 0.08333, 0.25, 0.1667, 0.25, 0.1667, 0.5, 0.08333, 0.5, 0.08333, 0.375, 0.1667, 0.375, 0.1667, 0.625, 0.08333, 0.625, 0.08333, 0.5, 0.1667, 0.5, 0.1667, 0.75, 0.08333, 0.75, 0.08333, 0.625, 0.1667, 0.625, 0.1667, 0.875, 0.08333, 0.875, 0.08333, 0.75, 0.1667, 0.75, 0.125, 1.0, 0.08333, 0.875, 0.1667, 0.875, 0.0, 0.125, 0.04167, 0.0, 0.08333, 0.125, 0.08333, 0.25, 0.0, 0.25, 0.0, 0.125, 0.08333, 0.125, 0.08333, 0.375, 0.0, 0.375, 0.0, 0.25, 0.08333, 0.25, 0.08333, 0.5, 0.0, 0.5, 0.0, 0.375, 0.08333, 0.375, 0.08333, 0.625, 0.0, 0.625, 0.0, 0.5, 0.08333, 0.5, 0.08333, 0.75, 0.0, 0.75, 0.0, 0.625, 0.08333, 0.625, 0.08333, 0.875, 0.0, 0.875, 0.0, 0.75, 0.08333, 0.75, 0.04167, 1.0, 0.0, 0.875, 0.08333, 0.875])
me_xscaler_1_002.materials.append(mat_widgetmatwhite)
me_xscaler_1_002.use_remesh_preserve_volume = False
me_xscaler_1_002.use_remesh_preserve_attributes = False
me_xscaler_1_002.use_mirror_vertex_groups = False
me_xscaler_1_002.update()
me_yrotator_1_003 = bpy.data.meshes.new('YRotator,1.003')
me_yrotator_1_003.from_pydata([(0.006736, 0.9036, 0.2062), (0.006736, 0.9418, 0.1644), (-0.005763, 0.9427, 0.1635), (-0.005763, 0.9032, 0.2067), (0.006735, 0.675, 0.05798), (0.006735, 0.9628, 0.1107), (-0.005765, 0.9628, 0.1107), (-0.005765, 0.675, 0.05798), (0.006739, 0.7686, 0.2548), (0.006736, 0.8448, 0.2454), (-0.005761, 0.7686, 0.2548), (-0.005764, 0.8448, 0.2456), (0.006736, 0.4584, 0.05798), (0.006736, 0.682, 0.2459), (-0.005764, 0.4584, 0.05798), (-0.005764, 0.6831, 0.2462)], [], [(0, 1, 2, 3), (0, 4, 5, 1), (6, 7, 3, 2), (1, 5, 6, 2), (0, 9, 8, 4), (3, 7, 10, 11), (0, 3, 11, 9), (10, 8, 9, 11), (12, 4, 8, 13), (10, 7, 14, 15), (13, 8, 10, 15), (12, 13, 15, 14), (12, 14, 7, 4), (5, 4, 7, 6)])
me_yrotator_1_003.polygons.foreach_set('use_smooth', [True] * 14)
_uv = me_yrotator_1_003.uv_layers.new(name='UVMap')
_uv.uv.foreach_set('vector', [0.5, 0.4623, 0.5, 0.4003, 0.75, 0.3991, 0.75, 0.4631, 0.5, 0.4623, 0.25, 0.3333, 0.5, 0.3333, 0.5, 0.4003, 0.75, 0.3333, 1.0, 0.3333, 0.75, 0.4631, 0.75, 0.3991, 0.5, 0.4003, 0.5, 0.3333, 0.75, 0.3333, 0.75, 0.3991, 0.5, 0.4623, 0.5, 0.5106, 0.5, 0.6667, 0.25, 0.3333, 0.75, 0.4631, 1.0, 0.3333, 0.75, 0.6667, 0.75, 0.511, 0.5, 0.4623, 0.75, 0.4631, 0.75, 0.511, 0.5, 0.5106, 0.75, 0.6667, 0.5, 0.6667, 0.5, 0.5106, 0.75, 0.511, 0.25, 0.6667, 0.25, 0.3333, 0.5, 0.6667, 0.3798, 0.6667, 0.75, 0.6667, 1.0, 0.3333, 1.0, 0.6667, 0.8687, 0.6667, 0.3798, 0.6667, 0.5, 0.6667, 0.5, 1.0, 0.3813, 1.0, 0.25, 0.6667, 0.3798, 0.6667, 0.3813, 1.0, 0.25, 1.0, 0.25, 0.6667, 0.0, 0.6667, 0.0, 0.3333, 0.25, 0.3333, 0.5, 0.3333, 0.25, 0.3333, 0.25, 0.0, 0.5, 0.0])
me_yrotator_1_003.materials.append(mat_widgetmatred)
me_yrotator_1_003.use_remesh_preserve_volume = False
me_yrotator_1_003.use_remesh_preserve_attributes = False
me_yrotator_1_003.use_mirror_vertex_groups = False
me_yrotator_1_003.update()
me_xytranslator_000 = bpy.data.meshes.new('XYTranslator.000')
me_xytranslator_000.from_pydata([(0.1172, 0.95, 0.006318), (0.0575, 0.825, 0.006318), (0.0575, 0.4639, 0.006318), (0.2998, 0.95, 0.006318), (0.0575, 0.4639, -0.006181), (0.3002, 0.95, -0.006181), (0.1172, 0.95, -0.006181), (0.0575, 0.825, -0.006181)], [], [(0, 1, 2, 3), (2, 4, 5, 3), (0, 3, 5, 6), (4, 7, 6, 5), (1, 0, 6, 7), (4, 2, 1, 7)])
me_xytranslator_000.polygons.foreach_set('use_smooth', [True] * 6)
_uv = me_xytranslator_000.uv_layers.new(name='UVMap')
_uv.uv.foreach_set('vector', [0.75, 0.6667, 0.75, 0.3333, 1.0, 0.3333, 1.0, 0.6667, 0.0, 0.3333, 0.25, 0.3333, 0.25, 0.6667, 0.0, 0.6667, 0.5, 1.0, 0.25, 1.0, 0.25, 0.6667, 0.5, 0.6667, 0.25, 0.3333, 0.5, 0.3333, 0.5, 0.6667, 0.25, 0.6667, 0.75, 0.3333, 0.75, 0.6667, 0.5, 0.6667, 0.5, 0.3333, 0.25, 0.3333, 0.25, 0.0, 0.5, 0.0, 0.5, 0.3333])
me_xytranslator_000.materials.append(mat_widgetmatyellow)
me_xytranslator_000.use_remesh_preserve_volume = False
me_xytranslator_000.use_remesh_preserve_attributes = False
me_xytranslator_000.use_mirror_vertex_groups = False
me_xytranslator_000.update()
me_ztranslator = bpy.data.meshes.new('ZTranslator')
me_ztranslator.from_pydata([(0.055, 4.152e-09, 0.1875), (0.05081, 0.02105, 0.1875), (0.05081, 0.02105, 0.8125), (0.055, 4.152e-09, 0.8125), (1.416e-08, 0.0, 0.1875), (1.416e-08, 0.0, 0.1875), (1.416e-08, 0.0, 0.1875), (0.03889, 0.03889, 0.1875), (6.134e-08, 0.0, 0.8125), (6.134e-08, 0.0, 0.8125), (0.03889, 0.03889, 0.8125), (6.134e-08, 0.0, 0.8125), (0.02105, 0.05081, 0.1875), (0.02105, 0.05081, 0.8125), (1.416e-08, 0.0, 0.1875), (1.416e-08, 0.0, 0.1875), (1e-08, 0.055, 0.1875), (6.134e-08, 0.0, 0.8125), (5.719e-08, 0.055, 0.8125), (6.134e-08, 0.0, 0.8125), (-0.02105, 0.05081, 0.1875), (-0.02105, 0.05081, 0.8125), (1.416e-08, 0.0, 0.1875), (1.416e-08, 0.0, 0.1875), (-0.03889, 0.03889, 0.1875), (6.134e-08, 0.0, 0.8125), (-0.03889, 0.03889, 0.8125), (6.134e-08, 0.0, 0.8125), (-0.05081, 0.02105, 0.1875), (-0.05081, 0.02105, 0.8125), (1.416e-08, 0.0, 0.1875), (1.416e-08, 0.0, 0.1875), (-0.055, -4.152e-09, 0.1875), (6.134e-08, 0.0, 0.8125), (-0.055, -4.152e-09, 0.8125), (6.134e-08, 0.0, 0.8125), (-0.05081, -0.02105, 0.1875), (-0.05081, -0.02105, 0.8125), (1.416e-08, 0.0, 0.1875), (1.416e-08, 0.0, 0.1875), (-0.03889, -0.03889, 0.1875), (6.134e-08, 0.0, 0.8125), (-0.03889, -0.03889, 0.8125), (6.134e-08, 0.0, 0.8125), (-0.02105, -0.05081, 0.1875), (-0.02105, -0.05081, 0.8125), (1.416e-08, 0.0, 0.1875), (1.416e-08, 0.0, 0.1875), (1.831e-08, -0.055, 0.1875), (6.134e-08, 0.0, 0.8125), (6.549e-08, -0.055, 0.8125), (6.134e-08, 0.0, 0.8125), (0.02105, -0.05081, 0.1875), (0.02105, -0.05081, 0.8125), (1.416e-08, 0.0, 0.1875), (1.416e-08, 0.0, 0.1875), (0.03889, -0.03889, 0.1875), (6.134e-08, 0.0, 0.8125), (0.03889, -0.03889, 0.8125), (6.134e-08, 0.0, 0.8125), (0.05081, -0.02105, 0.1875), (0.05081, -0.02105, 0.8125), (1.416e-08, 0.0, 0.1875), (6.134e-08, 0.0, 0.8125)], [], [(0, 1, 2, 3), (8, 9, 5, 4), (1, 7, 10, 2), (9, 11, 6, 5), (7, 12, 13, 10), (11, 17, 14, 6), (12, 16, 18, 13), (17, 19, 15, 14), (16, 20, 21, 18), (19, 25, 22, 15), (20, 24, 26, 21), (25, 27, 23, 22), (24, 28, 29, 26), (27, 33, 30, 23), (28, 32, 34, 29), (33, 35, 31, 30), (32, 36, 37, 34), (35, 41, 38, 31), (36, 40, 42, 37), (41, 43, 39, 38), (40, 44, 45, 42), (43, 49, 46, 39), (44, 48, 50, 45), (49, 51, 47, 46), (48, 52, 53, 50), (51, 57, 54, 47), (52, 56, 58, 53), (57, 59, 55, 54), (56, 60, 61, 58), (59, 63, 62, 55), (60, 0, 3, 61), (63, 8, 4, 62), (51, 42, 45, 50), (50, 53, 58, 59), (26, 27, 18, 21), (56, 60, 0, 4), (1, 7, 6, 0), (36, 40, 39, 32), (13, 18, 19, 10), (24, 28, 32, 31), (37, 42, 43, 34), (2, 10, 11, 3), (58, 61, 3, 8), (24, 23, 16, 20), (48, 52, 56, 55), (26, 29, 34, 35), (44, 48, 47, 40), (12, 16, 15, 7)])
me_ztranslator.polygons.foreach_set('use_smooth', [True] * 48)
_uv = me_ztranslator.uv_layers.new(name='UVMap')
_uv.uv.foreach_set('vector', [1.0, 1.0, 0.9375, 1.0, 0.9375, 0.0, 1.0, 0.0, 1.0, 0.0, 0.9375, 0.0, 0.9375, 1.0, 1.0, 1.0, 0.9375, 1.0, 0.875, 1.0, 0.875, 0.0, 0.9375, 0.0, 0.9375, 0.0, 0.875, 0.0, 0.875, 1.0, 0.9375, 1.0, 0.875, 1.0, 0.8125, 1.0, 0.8125, 0.0, 0.875, 0.0, 0.875, 0.0, 0.8125, 0.0, 0.8125, 1.0, 0.875, 1.0, 0.8125, 1.0, 0.75, 1.0, 0.75, 0.0, 0.8125, 0.0, 0.8125, 0.0, 0.75, 0.0, 0.75, 1.0, 0.8125, 1.0, 0.75, 1.0, 0.6875, 1.0, 0.6875, 0.0, 0.75, 0.0, 0.75, 0.0, 0.6875, 0.0, 0.6875, 1.0, 0.75, 1.0, 0.6875, 1.0, 0.625, 1.0, 0.625, 0.0, 0.6875, 0.0, 0.6875, 0.0, 0.625, 0.0, 0.625, 1.0, 0.6875, 1.0, 0.625, 1.0, 0.5625, 1.0, 0.5625, 0.0, 0.625, 0.0, 0.625, 0.0, 0.5625, 0.0, 0.5625, 1.0, 0.625, 1.0, 0.5625, 1.0, 0.5, 1.0, 0.5, 0.0, 0.5625, 0.0, 0.5625, 0.0, 0.5, 0.0, 0.5, 1.0, 0.5625, 1.0, 0.5, 1.0, 0.4375, 1.0, 0.4375, 0.0, 0.5, 0.0, 0.5, 0.0, 0.4375, 0.0, 0.4375, 1.0, 0.5, 1.0, 0.4375, 1.0, 0.375, 1.0, 0.375, 0.0, 0.4375, 0.0, 0.4375, 0.0, 0.375, 0.0, 0.375, 1.0, 0.4375, 1.0, 0.375, 1.0, 0.3125, 1.0, 0.3125, 0.0, 0.375, 0.0, 0.375, 0.0, 0.3125, 0.0, 0.3125, 1.0, 0.375, 1.0, 0.3125, 1.0, 0.25, 1.0, 0.25, 0.0, 0.3125, 0.0, 0.3125, 0.0, 0.25, 0.0, 0.25, 1.0, 0.3125, 1.0, 0.25, 1.0, 0.1875, 1.0, 0.1875, 0.0, 0.25, 0.0, 0.25, 0.0, 0.1875, 0.0, 0.1875, 1.0, 0.25, 1.0, 0.1875, 1.0, 0.125, 1.0, 0.125, 0.0, 0.1875, 0.0, 0.1875, 0.0, 0.125, 0.0, 0.125, 1.0, 0.1875, 1.0, 0.125, 1.0, 0.0625, 1.0, 0.0625, 0.0, 0.125, 0.0, 0.125, 0.0, 0.0625, 0.0, 0.0625, 1.0, 0.125, 1.0, 0.0625, 1.0, 0.0, 1.0, 0.0, 0.0, 0.0625, 0.0, 0.0625, 0.0, 0.0, 0.0, 0.0, 1.0, 0.0625, 1.0, 0.0, 1.0, 0.0, 1.707, 0.0, 1.924, 0.0, 2.0, 0.0, 2.0, 0.3827, 1.924, 0.7071, 1.707, 0.0, 1.0, 0.0, 0.2929, 0.0, 1.0, 0.0, 0.0, 0.0, 0.07612, 0.7071, 1.707, 0.9239, 1.383, 1.0, 1.0, 0.0, 1.0, 0.9239, 0.6173, 0.7071, 0.2929, 0.0, 1.0, 1.0, 1.0, 0.0, 1.383, 0.0, 1.707, 0.0, 1.0, 0.0, 1.0, 0.3827, 0.07612, 0.0, 0.0, 0.0, 1.0, 0.7071, 0.2929, 0.0, 0.2929, 0.0, 0.6173, 0.0, 1.0, 0.0, 1.0, 0.0, 1.383, 0.0, 1.707, 0.0, 1.0, 0.0, 1.0, 0.9239, 0.6173, 0.7071, 0.2929, 0.0, 1.0, 1.0, 1.0, 0.7071, 1.707, 0.9239, 1.383, 1.0, 1.0, 0.0, 1.0, 0.0, 0.2929, 0.0, 1.0, 0.0, 0.0, 0.0, 0.07612, 0.0, 2.0, 0.3827, 1.924, 0.7071, 1.707, 0.0, 1.0, 0.0, 0.2929, 0.0, 0.6173, 0.0, 1.0, 0.0, 1.0, 0.0, 1.924, 0.0, 2.0, 0.0, 1.0, 0.0, 1.707, 0.3827, 0.07612, 0.0, 0.0, 0.0, 1.0, 0.7071, 0.2929])
me_ztranslator.materials.append(mat_widgetmatblue)
me_ztranslator.use_remesh_preserve_volume = False
me_ztranslator.use_remesh_preserve_attributes = False
me_ztranslator.use_mirror_vertex_groups = False
me_ztranslator.update()
me_xscaler_1_001 = bpy.data.meshes.new('XScaler,1.001')
me_xscaler_1_001.from_pydata([(-0.09239, 0.01913, 0.9581), (-0.1, -7.55e-09, 0.925), (-0.09239, -6.975e-09, 0.9633), (-0.07071, -5.339e-09, 0.9957), (-0.07071, 0.03535, 0.9862), (-0.03827, -2.889e-09, 1.017), (-0.03827, 0.04619, 1.005), (7.739e-08, 0.0, 1.025), (7.26e-08, 0.05, 1.012), (0.03827, 2.889e-09, 1.017), (0.03827, 0.04619, 1.005), (0.07071, 5.339e-09, 0.9957), (0.07071, 0.03536, 0.9862), (0.09239, 6.975e-09, 0.9633), (0.09239, 0.01913, 0.9581), (0.1, 7.55e-09, 0.925), (-0.09239, 0.03314, 0.9441), (-0.07071, 0.06124, 0.9604), (-0.03827, 0.08001, 0.9712), (6.707e-08, 0.0866, 0.975), (0.03827, 0.08001, 0.9712), (0.07071, 0.06124, 0.9604), (0.09239, 0.03314, 0.9441), (-0.09239, 0.03827, 0.925), (-0.07071, 0.07071, 0.925), (-0.03827, 0.09239, 0.925), (6.229e-08, 0.1, 0.925), (0.03827, 0.09239, 0.925), (0.07071, 0.07071, 0.925), (0.09239, 0.03827, 0.925), (-0.09239, 0.03314, 0.9059), (-0.07071, 0.06124, 0.8896), (-0.03827, 0.08001, 0.8788), (5.952e-08, 0.0866, 0.875), (0.03827, 0.08001, 0.8788), (0.07071, 0.06124, 0.8896), (0.09239, 0.03314, 0.9059), (-0.09239, 0.01913, 0.8919), (-0.07071, 0.03535, 0.8638), (-0.03827, 0.04619, 0.845), (5.952e-08, 0.05, 0.8384), (0.03827, 0.04619, 0.845), (0.07071, 0.03536, 0.8638), (0.09239, 0.01913, 0.8919), (-0.09239, -6.975e-09, 0.8867), (-0.07071, -5.339e-09, 0.8543), (-0.03827, -2.889e-09, 0.8326), (6.229e-08, 0.0, 0.825), (0.03827, 2.889e-09, 0.8326), (0.07071, 5.339e-09, 0.8543), (0.09239, 6.975e-09, 0.8867), (-0.09239, -0.01913, 0.8919), (-0.07071, -0.03536, 0.8638), (-0.03827, -0.04619, 0.845), (6.707e-08, -0.05, 0.8384), (0.03827, -0.04619, 0.845), (0.07071, -0.03535, 0.8638), (0.09239, -0.01913, 0.8919), (-0.09239, -0.03314, 0.9059), (-0.07071, -0.06124, 0.8896), (-0.03827, -0.08001, 0.8788), (7.26e-08, -0.0866, 0.875), (0.03827, -0.08001, 0.8788), (0.07071, -0.06124, 0.8896), (0.09239, -0.03314, 0.9059), (-0.09239, -0.03827, 0.925), (-0.07071, -0.07071, 0.925), (-0.03827, -0.09239, 0.925), (7.739e-08, -0.1, 0.925), (0.03827, -0.09239, 0.925), (0.07071, -0.07071, 0.925), (0.09239, -0.03827, 0.925), (-0.09239, -0.03314, 0.9441), (-0.07071, -0.06124, 0.9604), (-0.03827, -0.08001, 0.9712), (8.015e-08, -0.0866, 0.975), (0.03827, -0.08001, 0.9712), (0.07071, -0.06124, 0.9604), (0.09239, -0.03314, 0.9441), (-0.09239, -0.01913, 0.9581), (-0.07071, -0.03536, 0.9862), (-0.03827, -0.04619, 1.005), (8.015e-08, -0.05, 1.012), (0.03827, -0.04619, 1.005), (0.07071, -0.03535, 0.9862), (0.09239, -0.01913, 0.9581)], [], [(0, 1, 2), (0, 2, 3, 4), (5, 6, 4, 3), (7, 8, 6, 5), (9, 10, 8, 7), (11, 12, 10, 9), (13, 14, 12, 11), (15, 14, 13), (1, 0, 16), (16, 0, 4, 17), (6, 18, 17, 4), (8, 19, 18, 6), (10, 20, 19, 8), (12, 21, 20, 10), (14, 22, 21, 12), (15, 22, 14), (23, 1, 16), (17, 24, 23, 16), (18, 25, 24, 17), (19, 26, 25, 18), (20, 27, 26, 19), (21, 28, 27, 20), (22, 29, 28, 21), (15, 29, 22), (30, 1, 23), (24, 31, 30, 23), (25, 32, 31, 24), (26, 33, 32, 25), (27, 34, 33, 26), (28, 35, 34, 27), (29, 36, 35, 28), (15, 36, 29), (37, 1, 30), (31, 38, 37, 30), (32, 39, 38, 31), (33, 40, 39, 32), (34, 41, 40, 33), (35, 42, 41, 34), (36, 43, 42, 35), (15, 43, 36), (44, 1, 37), (38, 45, 44, 37), (39, 46, 45, 38), (40, 47, 46, 39), (41, 48, 47, 40), (42, 49, 48, 41), (43, 50, 49, 42), (15, 50, 43), (51, 1, 44), (45, 52, 51, 44), (46, 53, 52, 45), (47, 54, 53, 46), (48, 55, 54, 47), (49, 56, 55, 48), (50, 57, 56, 49), (15, 57, 50), (58, 1, 51), (52, 59, 58, 51), (53, 60, 59, 52), (54, 61, 60, 53), (55, 62, 61, 54), (56, 63, 62, 55), (57, 64, 63, 56), (15, 64, 57), (65, 1, 58), (59, 66, 65, 58), (60, 67, 66, 59), (61, 68, 67, 60), (62, 69, 68, 61), (63, 70, 69, 62), (64, 71, 70, 63), (15, 71, 64), (72, 1, 65), (66, 73, 72, 65), (67, 74, 73, 66), (68, 75, 74, 67), (69, 76, 75, 68), (70, 77, 76, 69), (71, 78, 77, 70), (15, 78, 71), (79, 1, 72), (73, 80, 79, 72), (74, 81, 80, 73), (75, 82, 81, 74), (76, 83, 82, 75), (77, 84, 83, 76), (78, 85, 84, 77), (15, 85, 78), (2, 1, 79), (80, 3, 2, 79), (81, 5, 3, 80), (82, 7, 5, 81), (83, 9, 7, 82), (84, 11, 9, 83), (85, 13, 11, 84), (15, 13, 85)])
me_xscaler_1_001.polygons.foreach_set('use_smooth', [True] * 96)
_uv = me_xscaler_1_001.uv_layers.new(name='UVMap')
_uv.uv.foreach_set('vector', [0.9167, 0.125, 0.9583, 0.0, 1.0, 0.125, 0.9167, 0.125, 1.0, 0.125, 1.0, 0.25, 0.9167, 0.25, 1.0, 0.375, 0.9167, 0.375, 0.9167, 0.25, 1.0, 0.25, 1.0, 0.5, 0.9167, 0.5, 0.9167, 0.375, 1.0, 0.375, 1.0, 0.625, 0.9167, 0.625, 0.9167, 0.5, 1.0, 0.5, 1.0, 0.75, 0.9167, 0.75, 0.9167, 0.625, 1.0, 0.625, 1.0, 0.875, 0.9167, 0.875, 0.9167, 0.75, 1.0, 0.75, 0.9583, 1.0, 0.9167, 0.875, 1.0, 0.875, 0.875, 0.0, 0.9167, 0.125, 0.8333, 0.125, 0.8333, 0.125, 0.9167, 0.125, 0.9167, 0.25, 0.8333, 0.25, 0.9167, 0.375, 0.8333, 0.375, 0.8333, 0.25, 0.9167, 0.25, 0.9167, 0.5, 0.8333, 0.5, 0.8333, 0.375, 0.9167, 0.375, 0.9167, 0.625, 0.8333, 0.625, 0.8333, 0.5, 0.9167, 0.5, 0.9167, 0.75, 0.8333, 0.75, 0.8333, 0.625, 0.9167, 0.625, 0.9167, 0.875, 0.8333, 0.875, 0.8333, 0.75, 0.9167, 0.75, 0.875, 1.0, 0.8333, 0.875, 0.9167, 0.875, 0.75, 0.125, 0.7917, 0.0, 0.8333, 0.125, 0.8333, 0.25, 0.75, 0.25, 0.75, 0.125, 0.8333, 0.125, 0.8333, 0.375, 0.75, 0.375, 0.75, 0.25, 0.8333, 0.25, 0.8333, 0.5, 0.75, 0.5, 0.75, 0.375, 0.8333, 0.375, 0.8333, 0.625, 0.75, 0.625, 0.75, 0.5, 0.8333, 0.5, 0.8333, 0.75, 0.75, 0.75, 0.75, 0.625, 0.8333, 0.625, 0.8333, 0.875, 0.75, 0.875, 0.75, 0.75, 0.8333, 0.75, 0.7917, 1.0, 0.75, 0.875, 0.8333, 0.875, 0.6667, 0.125, 0.7083, 0.0, 0.75, 0.125, 0.75, 0.25, 0.6667, 0.25, 0.6667, 0.125, 0.75, 0.125, 0.75, 0.375, 0.6667, 0.375, 0.6667, 0.25, 0.75, 0.25, 0.75, 0.5, 0.6667, 0.5, 0.6667, 0.375, 0.75, 0.375, 0.75, 0.625, 0.6667, 0.625, 0.6667, 0.5, 0.75, 0.5, 0.75, 0.75, 0.6667, 0.75, 0.6667, 0.625, 0.75, 0.625, 0.75, 0.875, 0.6667, 0.875, 0.6667, 0.75, 0.75, 0.75, 0.7083, 1.0, 0.6667, 0.875, 0.75, 0.875, 0.5833, 0.125, 0.625, 0.0, 0.6667, 0.125, 0.6667, 0.25, 0.5833, 0.25, 0.5833, 0.125, 0.6667, 0.125, 0.6667, 0.375, 0.5833, 0.375, 0.5833, 0.25, 0.6667, 0.25, 0.6667, 0.5, 0.5833, 0.5, 0.5833, 0.375, 0.6667, 0.375, 0.6667, 0.625, 0.5833, 0.625, 0.5833, 0.5, 0.6667, 0.5, 0.6667, 0.75, 0.5833, 0.75, 0.5833, 0.625, 0.6667, 0.625, 0.6667, 0.875, 0.5833, 0.875, 0.5833, 0.75, 0.6667, 0.75, 0.625, 1.0, 0.5833, 0.875, 0.6667, 0.875, 0.5, 0.125, 0.5417, 0.0, 0.5833, 0.125, 0.5833, 0.25, 0.5, 0.25, 0.5, 0.125, 0.5833, 0.125, 0.5833, 0.375, 0.5, 0.375, 0.5, 0.25, 0.5833, 0.25, 0.5833, 0.5, 0.5, 0.5, 0.5, 0.375, 0.5833, 0.375, 0.5833, 0.625, 0.5, 0.625, 0.5, 0.5, 0.5833, 0.5, 0.5833, 0.75, 0.5, 0.75, 0.5, 0.625, 0.5833, 0.625, 0.5833, 0.875, 0.5, 0.875, 0.5, 0.75, 0.5833, 0.75, 0.5417, 1.0, 0.5, 0.875, 0.5833, 0.875, 0.4167, 0.125, 0.4583, 0.0, 0.5, 0.125, 0.5, 0.25, 0.4167, 0.25, 0.4167, 0.125, 0.5, 0.125, 0.5, 0.375, 0.4167, 0.375, 0.4167, 0.25, 0.5, 0.25, 0.5, 0.5, 0.4167, 0.5, 0.4167, 0.375, 0.5, 0.375, 0.5, 0.625, 0.4167, 0.625, 0.4167, 0.5, 0.5, 0.5, 0.5, 0.75, 0.4167, 0.75, 0.4167, 0.625, 0.5, 0.625, 0.5, 0.875, 0.4167, 0.875, 0.4167, 0.75, 0.5, 0.75, 0.4583, 1.0, 0.4167, 0.875, 0.5, 0.875, 0.3333, 0.125, 0.375, 0.0, 0.4167, 0.125, 0.4167, 0.25, 0.3333, 0.25, 0.3333, 0.125, 0.4167, 0.125, 0.4167, 0.375, 0.3333, 0.375, 0.3333, 0.25, 0.4167, 0.25, 0.4167, 0.5, 0.3333, 0.5, 0.3333, 0.375, 0.4167, 0.375, 0.4167, 0.625, 0.3333, 0.625, 0.3333, 0.5, 0.4167, 0.5, 0.4167, 0.75, 0.3333, 0.75, 0.3333, 0.625, 0.4167, 0.625, 0.4167, 0.875, 0.3333, 0.875, 0.3333, 0.75, 0.4167, 0.75, 0.375, 1.0, 0.3333, 0.875, 0.4167, 0.875, 0.25, 0.125, 0.2917, 0.0, 0.3333, 0.125, 0.3333, 0.25, 0.25, 0.25, 0.25, 0.125, 0.3333, 0.125, 0.3333, 0.375, 0.25, 0.375, 0.25, 0.25, 0.3333, 0.25, 0.3333, 0.5, 0.25, 0.5, 0.25, 0.375, 0.3333, 0.375, 0.3333, 0.625, 0.25, 0.625, 0.25, 0.5, 0.3333, 0.5, 0.3333, 0.75, 0.25, 0.75, 0.25, 0.625, 0.3333, 0.625, 0.3333, 0.875, 0.25, 0.875, 0.25, 0.75, 0.3333, 0.75, 0.2917, 1.0, 0.25, 0.875, 0.3333, 0.875, 0.1667, 0.125, 0.2083, 0.0, 0.25, 0.125, 0.25, 0.25, 0.1667, 0.25, 0.1667, 0.125, 0.25, 0.125, 0.25, 0.375, 0.1667, 0.375, 0.1667, 0.25, 0.25, 0.25, 0.25, 0.5, 0.1667, 0.5, 0.1667, 0.375, 0.25, 0.375, 0.25, 0.625, 0.1667, 0.625, 0.1667, 0.5, 0.25, 0.5, 0.25, 0.75, 0.1667, 0.75, 0.1667, 0.625, 0.25, 0.625, 0.25, 0.875, 0.1667, 0.875, 0.1667, 0.75, 0.25, 0.75, 0.2083, 1.0, 0.1667, 0.875, 0.25, 0.875, 0.08333, 0.125, 0.125, 0.0, 0.1667, 0.125, 0.1667, 0.25, 0.08333, 0.25, 0.08333, 0.125, 0.1667, 0.125, 0.1667, 0.375, 0.08333, 0.375, 0.08333, 0.25, 0.1667, 0.25, 0.1667, 0.5, 0.08333, 0.5, 0.08333, 0.375, 0.1667, 0.375, 0.1667, 0.625, 0.08333, 0.625, 0.08333, 0.5, 0.1667, 0.5, 0.1667, 0.75, 0.08333, 0.75, 0.08333, 0.625, 0.1667, 0.625, 0.1667, 0.875, 0.08333, 0.875, 0.08333, 0.75, 0.1667, 0.75, 0.125, 1.0, 0.08333, 0.875, 0.1667, 0.875, 0.0, 0.125, 0.04167, 0.0, 0.08333, 0.125, 0.08333, 0.25, 0.0, 0.25, 0.0, 0.125, 0.08333, 0.125, 0.08333, 0.375, 0.0, 0.375, 0.0, 0.25, 0.08333, 0.25, 0.08333, 0.5, 0.0, 0.5, 0.0, 0.375, 0.08333, 0.375, 0.08333, 0.625, 0.0, 0.625, 0.0, 0.5, 0.08333, 0.5, 0.08333, 0.75, 0.0, 0.75, 0.0, 0.625, 0.08333, 0.625, 0.08333, 0.875, 0.0, 0.875, 0.0, 0.75, 0.08333, 0.75, 0.04167, 1.0, 0.0, 0.875, 0.08333, 0.875])
me_xscaler_1_001.materials.append(mat_widgetmatwhite)
me_xscaler_1_001.use_remesh_preserve_volume = False
me_xscaler_1_001.use_remesh_preserve_attributes = False
me_xscaler_1_001.use_mirror_vertex_groups = False
me_xscaler_1_001.update()
me_xytranslator_004 = bpy.data.meshes.new('XYTranslator.004')
me_xytranslator_004.from_pydata([(0.003968, 0.1172, 0.95), (0.003968, 0.0575, 0.825), (0.003968, 0.0575, 0.4639), (0.003968, 0.2998, 0.95), (-0.008531, 0.0575, 0.4639), (-0.008531, 0.3002, 0.95), (-0.008531, 0.1172, 0.95), (-0.008531, 0.0575, 0.825)], [], [(0, 1, 2, 3), (2, 4, 5, 3), (0, 3, 5, 6), (4, 7, 6, 5), (1, 0, 6, 7), (4, 2, 1, 7)])
me_xytranslator_004.polygons.foreach_set('use_smooth', [True] * 6)
_uv = me_xytranslator_004.uv_layers.new(name='UVMap')
_uv.uv.foreach_set('vector', [0.75, 0.6667, 0.75, 0.3333, 1.0, 0.3333, 1.0, 0.6667, 0.0, 0.3333, 0.25, 0.3333, 0.25, 0.6667, 0.0, 0.6667, 0.5, 1.0, 0.25, 1.0, 0.25, 0.6667, 0.5, 0.6667, 0.25, 0.3333, 0.5, 0.3333, 0.5, 0.6667, 0.25, 0.6667, 0.75, 0.3333, 0.75, 0.6667, 0.5, 0.6667, 0.5, 0.3333, 0.25, 0.3333, 0.25, 0.0, 0.5, 0.0, 0.5, 0.3333])
me_xytranslator_004.materials.append(mat_widgetmatyellow)
me_xytranslator_004.use_remesh_preserve_volume = False
me_xytranslator_004.use_remesh_preserve_attributes = False
me_xytranslator_004.use_mirror_vertex_groups = False
me_xytranslator_004.update()
me_yrotator_1_004 = bpy.data.meshes.new('YRotator,1.004')
me_yrotator_1_004.from_pydata([(0.2062, 0.008495, 0.9036), (0.1644, 0.008495, 0.9418), (0.1635, -0.004004, 0.9427), (0.2067, -0.004004, 0.9032), (0.05798, 0.008494, 0.675), (0.1107, 0.008494, 0.9628), (0.1107, -0.004006, 0.9628), (0.05798, -0.004006, 0.675), (0.2548, 0.008498, 0.7686), (0.2454, 0.008495, 0.8448), (0.2548, -0.004002, 0.7686), (0.2456, -0.004005, 0.8448), (0.05798, 0.008495, 0.4584), (0.2459, 0.008495, 0.682), (0.05798, -0.004005, 0.4584), (0.2462, -0.004005, 0.6831)], [], [(0, 1, 2, 3), (0, 4, 5, 1), (6, 7, 3, 2), (1, 5, 6, 2), (0, 9, 8, 4), (3, 7, 10, 11), (0, 3, 11, 9), (10, 8, 9, 11), (12, 4, 8, 13), (10, 7, 14, 15), (13, 8, 10, 15), (12, 13, 15, 14), (12, 14, 7, 4), (5, 4, 7, 6)])
me_yrotator_1_004.polygons.foreach_set('use_smooth', [True] * 14)
_uv = me_yrotator_1_004.uv_layers.new(name='UVMap')
_uv.uv.foreach_set('vector', [0.5, 0.4623, 0.5, 0.4003, 0.75, 0.3991, 0.75, 0.4631, 0.5, 0.4623, 0.25, 0.3333, 0.5, 0.3333, 0.5, 0.4003, 0.75, 0.3333, 1.0, 0.3333, 0.75, 0.4631, 0.75, 0.3991, 0.5, 0.4003, 0.5, 0.3333, 0.75, 0.3333, 0.75, 0.3991, 0.5, 0.4623, 0.5, 0.5106, 0.5, 0.6667, 0.25, 0.3333, 0.75, 0.4631, 1.0, 0.3333, 0.75, 0.6667, 0.75, 0.511, 0.5, 0.4623, 0.75, 0.4631, 0.75, 0.511, 0.5, 0.5106, 0.75, 0.6667, 0.5, 0.6667, 0.5, 0.5106, 0.75, 0.511, 0.25, 0.6667, 0.25, 0.3333, 0.5, 0.6667, 0.3798, 0.6667, 0.75, 0.6667, 1.0, 0.3333, 1.0, 0.6667, 0.8687, 0.6667, 0.3798, 0.6667, 0.5, 0.6667, 0.5, 1.0, 0.3813, 1.0, 0.25, 0.6667, 0.3798, 0.6667, 0.3813, 1.0, 0.25, 1.0, 0.25, 0.6667, 0.0, 0.6667, 0.0, 0.3333, 0.25, 0.3333, 0.5, 0.3333, 0.25, 0.3333, 0.25, 0.0, 0.5, 0.0])
me_yrotator_1_004.materials.append(mat_widgetmatgreen)
me_yrotator_1_004.use_remesh_preserve_volume = False
me_yrotator_1_004.use_remesh_preserve_attributes = False
me_yrotator_1_004.use_mirror_vertex_groups = False
me_yrotator_1_004.update()
me_xtranslator = bpy.data.meshes.new('XTranslator')
me_xtranslator.from_pydata([(0.1875, 0.055, 6.557e-09), (0.1875, 0.05081, 0.02105), (0.8125, 0.05081, 0.02105), (0.8125, 0.055, 6.557e-09), (0.1875, 0.0, 0.0), (0.1875, 0.0, 0.0), (0.1875, 0.0, 0.0), (0.1875, 0.03889, 0.03889), (0.8125, 0.0, 0.0), (0.8125, 0.0, 0.0), (0.8125, 0.03889, 0.03889), (0.8125, 0.0, 0.0), (0.1875, 0.02105, 0.05081), (0.8125, 0.02105, 0.05081), (0.1875, 0.0, 0.0), (0.1875, 0.0, 0.0), (0.1875, -6.557e-09, 0.055), (0.8125, 0.0, 0.0), (0.8125, -6.557e-09, 0.055), (0.8125, 0.0, 0.0), (0.1875, -0.02105, 0.05081), (0.8125, -0.02105, 0.05081), (0.1875, 0.0, 0.0), (0.1875, 0.0, 0.0), (0.1875, -0.03889, 0.03889), (0.8125, 0.0, 0.0), (0.8125, -0.03889, 0.03889), (0.8125, 0.0, 0.0), (0.1875, -0.05081, 0.02105), (0.8125, -0.05081, 0.02105), (0.1875, 0.0, 0.0), (0.1875, 0.0, 0.0), (0.1875, -0.055, -6.557e-09), (0.8125, 0.0, 0.0), (0.8125, -0.055, -6.557e-09), (0.8125, 0.0, 0.0), (0.1875, -0.05081, -0.02105), (0.8125, -0.05081, -0.02105), (0.1875, 0.0, 0.0), (0.1875, 0.0, 0.0), (0.1875, -0.03889, -0.03889), (0.8125, 0.0, 0.0), (0.8125, -0.03889, -0.03889), (0.8125, 0.0, 0.0), (0.1875, -0.02105, -0.05081), (0.8125, -0.02105, -0.05081), (0.1875, 0.0, 0.0), (0.1875, 0.0, 0.0), (0.1875, 6.557e-09, -0.055), (0.8125, 0.0, 0.0), (0.8125, 6.557e-09, -0.055), (0.8125, 0.0, 0.0), (0.1875, 0.02105, -0.05081), (0.8125, 0.02105, -0.05081), (0.1875, 0.0, 0.0), (0.1875, 0.0, 0.0), (0.1875, 0.03889, -0.03889), (0.8125, 0.0, 0.0), (0.8125, 0.03889, -0.03889), (0.8125, 0.0, 0.0), (0.1875, 0.05081, -0.02105), (0.8125, 0.05081, -0.02105), (0.1875, 0.0, 0.0), (0.8125, 0.0, 0.0)], [], [(0, 1, 2, 3), (8, 9, 5, 4), (1, 7, 10, 2), (9, 11, 6, 5), (7, 12, 13, 10), (11, 17, 14, 6), (12, 16, 18, 13), (17, 19, 15, 14), (16, 20, 21, 18), (19, 25, 22, 15), (20, 24, 26, 21), (25, 27, 23, 22), (24, 28, 29, 26), (27, 33, 30, 23), (28, 32, 34, 29), (33, 35, 31, 30), (32, 36, 37, 34), (35, 41, 38, 31), (36, 40, 42, 37), (41, 43, 39, 38), (40, 44, 45, 42), (43, 49, 46, 39), (44, 48, 50, 45), (49, 51, 47, 46), (48, 52, 53, 50), (51, 57, 54, 47), (52, 56, 58, 53), (57, 59, 55, 54), (56, 60, 61, 58), (59, 63, 62, 55), (60, 0, 3, 61), (63, 8, 4, 62), (51, 42, 45, 50), (50, 53, 58, 59), (26, 27, 18, 21), (56, 60, 0, 4), (1, 7, 6, 0), (36, 40, 39, 32), (13, 18, 19, 10), (24, 28, 32, 31), (37, 42, 43, 34), (2, 10, 11, 3), (58, 61, 3, 8), (24, 23, 16, 20), (48, 52, 56, 55), (26, 29, 34, 35), (44, 48, 47, 40), (12, 16, 15, 7)])
me_xtranslator.polygons.foreach_set('use_smooth', [True] * 48)
_uv = me_xtranslator.uv_layers.new(name='UVMap')
_uv.uv.foreach_set('vector', [1.0, 1.0, 0.9375, 1.0, 0.9375, 0.0, 1.0, 0.0, 1.0, 0.0, 0.9375, 0.0, 0.9375, 1.0, 1.0, 1.0, 0.9375, 1.0, 0.875, 1.0, 0.875, 0.0, 0.9375, 0.0, 0.9375, 0.0, 0.875, 0.0, 0.875, 1.0, 0.9375, 1.0, 0.875, 1.0, 0.8125, 1.0, 0.8125, 0.0, 0.875, 0.0, 0.875, 0.0, 0.8125, 0.0, 0.8125, 1.0, 0.875, 1.0, 0.8125, 1.0, 0.75, 1.0, 0.75, 0.0, 0.8125, 0.0, 0.8125, 0.0, 0.75, 0.0, 0.75, 1.0, 0.8125, 1.0, 0.75, 1.0, 0.6875, 1.0, 0.6875, 0.0, 0.75, 0.0, 0.75, 0.0, 0.6875, 0.0, 0.6875, 1.0, 0.75, 1.0, 0.6875, 1.0, 0.625, 1.0, 0.625, 0.0, 0.6875, 0.0, 0.6875, 0.0, 0.625, 0.0, 0.625, 1.0, 0.6875, 1.0, 0.625, 1.0, 0.5625, 1.0, 0.5625, 0.0, 0.625, 0.0, 0.625, 0.0, 0.5625, 0.0, 0.5625, 1.0, 0.625, 1.0, 0.5625, 1.0, 0.5, 1.0, 0.5, 0.0, 0.5625, 0.0, 0.5625, 0.0, 0.5, 0.0, 0.5, 1.0, 0.5625, 1.0, 0.5, 1.0, 0.4375, 1.0, 0.4375, 0.0, 0.5, 0.0, 0.5, 0.0, 0.4375, 0.0, 0.4375, 1.0, 0.5, 1.0, 0.4375, 1.0, 0.375, 1.0, 0.375, 0.0, 0.4375, 0.0, 0.4375, 0.0, 0.375, 0.0, 0.375, 1.0, 0.4375, 1.0, 0.375, 1.0, 0.3125, 1.0, 0.3125, 0.0, 0.375, 0.0, 0.375, 0.0, 0.3125, 0.0, 0.3125, 1.0, 0.375, 1.0, 0.3125, 1.0, 0.25, 1.0, 0.25, 0.0, 0.3125, 0.0, 0.3125, 0.0, 0.25, 0.0, 0.25, 1.0, 0.3125, 1.0, 0.25, 1.0, 0.1875, 1.0, 0.1875, 0.0, 0.25, 0.0, 0.25, 0.0, 0.1875, 0.0, 0.1875, 1.0, 0.25, 1.0, 0.1875, 1.0, 0.125, 1.0, 0.125, 0.0, 0.1875, 0.0, 0.1875, 0.0, 0.125, 0.0, 0.125, 1.0, 0.1875, 1.0, 0.125, 1.0, 0.0625, 1.0, 0.0625, 0.0, 0.125, 0.0, 0.125, 0.0, 0.0625, 0.0, 0.0625, 1.0, 0.125, 1.0, 0.0625, 1.0, 0.0, 1.0, 0.0, 0.0, 0.0625, 0.0, 0.0625, 0.0, 0.0, 0.0, 0.0, 1.0, 0.0625, 1.0, 0.0, 1.0, 0.0, 1.707, 0.0, 1.924, 0.0, 2.0, 0.0, 2.0, 0.3827, 1.924, 0.7071, 1.707, 0.0, 1.0, 0.0, 0.2929, 0.0, 1.0, 0.0, 0.0, 0.0, 0.07612, 0.7071, 1.707, 0.9239, 1.383, 1.0, 1.0, 0.0, 1.0, 0.9239, 0.6173, 0.7071, 0.2929, 0.0, 1.0, 1.0, 1.0, 0.0, 1.383, 0.0, 1.707, 0.0, 1.0, 0.0, 1.0, 0.3827, 0.07612, 0.0, 0.0, 0.0, 1.0, 0.7071, 0.2929, 0.0, 0.2929, 0.0, 0.6173, 0.0, 1.0, 0.0, 1.0, 0.0, 1.383, 0.0, 1.707, 0.0, 1.0, 0.0, 1.0, 0.9239, 0.6173, 0.7071, 0.2929, 0.0, 1.0, 1.0, 1.0, 0.7071, 1.707, 0.9239, 1.383, 1.0, 1.0, 0.0, 1.0, 0.0, 0.2929, 0.0, 1.0, 0.0, 0.0, 0.0, 0.07612, 0.0, 2.0, 0.3827, 1.924, 0.7071, 1.707, 0.0, 1.0, 0.0, 0.2929, 0.0, 0.6173, 0.0, 1.0, 0.0, 1.0, 0.0, 1.924, 0.0, 2.0, 0.0, 1.0, 0.0, 1.707, 0.3827, 0.07612, 0.0, 0.0, 0.0, 1.0, 0.7071, 0.2929])
me_xtranslator.materials.append(mat_widgetmatred)
me_xtranslator.use_remesh_preserve_volume = False
me_xtranslator.use_remesh_preserve_attributes = False
me_xtranslator.use_mirror_vertex_groups = False
me_xtranslator.update()
me_xytranslator_001 = bpy.data.meshes.new('XYTranslator.001')
me_xytranslator_001.from_pydata([(0.95, 0.009429, 0.1172), (0.825, 0.009429, 0.0575), (0.4639, 0.009429, 0.0575), (0.95, 0.009429, 0.2998), (0.4639, -0.00307, 0.0575), (0.95, -0.00307, 0.3002), (0.95, -0.00307, 0.1172), (0.825, -0.00307, 0.0575)], [], [(0, 1, 2, 3), (2, 4, 5, 3), (0, 3, 5, 6), (4, 7, 6, 5), (1, 0, 6, 7), (4, 2, 1, 7)])
me_xytranslator_001.polygons.foreach_set('use_smooth', [True] * 6)
_uv = me_xytranslator_001.uv_layers.new(name='UVMap')
_uv.uv.foreach_set('vector', [0.75, 0.6667, 0.75, 0.3333, 1.0, 0.3333, 1.0, 0.6667, 0.0, 0.3333, 0.25, 0.3333, 0.25, 0.6667, 0.0, 0.6667, 0.5, 1.0, 0.25, 1.0, 0.25, 0.6667, 0.5, 0.6667, 0.25, 0.3333, 0.5, 0.3333, 0.5, 0.6667, 0.25, 0.6667, 0.75, 0.3333, 0.75, 0.6667, 0.5, 0.6667, 0.5, 0.3333, 0.25, 0.3333, 0.25, 0.0, 0.5, 0.0, 0.5, 0.3333])
me_xytranslator_001.materials.append(mat_widgetmatyellow)
me_xytranslator_001.use_remesh_preserve_volume = False
me_xytranslator_001.use_remesh_preserve_attributes = False
me_xytranslator_001.use_mirror_vertex_groups = False
me_xytranslator_001.update()
me_yrotator_1 = bpy.data.meshes.new('YRotator,1')
me_yrotator_1.from_pydata([(0.9036, 0.2062, 0.004141), (0.9418, 0.1644, 0.004141), (0.9427, 0.1635, -0.008358), (0.9032, 0.2067, -0.008358), (0.675, 0.05798, 0.00414), (0.9628, 0.1107, 0.00414), (0.9628, 0.1107, -0.00836), (0.675, 0.05798, -0.00836), (0.7686, 0.2548, 0.004144), (0.8448, 0.2454, 0.004141), (0.7686, 0.2548, -0.008356), (0.8448, 0.2456, -0.008359), (0.4584, 0.05798, 0.004141), (0.682, 0.2459, 0.004141), (0.4584, 0.05798, -0.008359), (0.6831, 0.2462, -0.008359)], [], [(0, 1, 2, 3), (0, 4, 5, 1), (6, 7, 3, 2), (1, 5, 6, 2), (0, 9, 8, 4), (3, 7, 10, 11), (0, 3, 11, 9), (10, 8, 9, 11), (12, 4, 8, 13), (10, 7, 14, 15), (13, 8, 10, 15), (12, 13, 15, 14), (12, 14, 7, 4), (5, 4, 7, 6)])
me_yrotator_1.polygons.foreach_set('use_smooth', [True] * 14)
_uv = me_yrotator_1.uv_layers.new(name='UVMap')
_uv.uv.foreach_set('vector', [0.5, 0.4623, 0.5, 0.4003, 0.75, 0.3991, 0.75, 0.4631, 0.5, 0.4623, 0.25, 0.3333, 0.5, 0.3333, 0.5, 0.4003, 0.75, 0.3333, 1.0, 0.3333, 0.75, 0.4631, 0.75, 0.3991, 0.5, 0.4003, 0.5, 0.3333, 0.75, 0.3333, 0.75, 0.3991, 0.5, 0.4623, 0.5, 0.5106, 0.5, 0.6667, 0.25, 0.3333, 0.75, 0.4631, 1.0, 0.3333, 0.75, 0.6667, 0.75, 0.511, 0.5, 0.4623, 0.75, 0.4631, 0.75, 0.511, 0.5, 0.5106, 0.75, 0.6667, 0.5, 0.6667, 0.5, 0.5106, 0.75, 0.511, 0.25, 0.6667, 0.25, 0.3333, 0.5, 0.6667, 0.3798, 0.6667, 0.75, 0.6667, 1.0, 0.3333, 1.0, 0.6667, 0.8687, 0.6667, 0.3798, 0.6667, 0.5, 0.6667, 0.5, 1.0, 0.3813, 1.0, 0.25, 0.6667, 0.3798, 0.6667, 0.3813, 1.0, 0.25, 1.0, 0.25, 0.6667, 0.0, 0.6667, 0.0, 0.3333, 0.25, 0.3333, 0.5, 0.3333, 0.25, 0.3333, 0.25, 0.0, 0.5, 0.0])
me_yrotator_1.materials.append(mat_widgetmatblue)
me_yrotator_1.use_remesh_preserve_volume = False
me_yrotator_1.use_remesh_preserve_attributes = False
me_yrotator_1.use_mirror_vertex_groups = False
me_yrotator_1.update()
me_xscaler_1 = bpy.data.meshes.new('XScaler,1')
me_xscaler_1.from_pydata([(0.9581, -0.09239, 0.01913), (0.925, -0.1, -1.192e-08), (0.9633, -0.09239, -1.101e-08), (0.9957, -0.07071, -8.429e-09), (0.9862, -0.07071, 0.03535), (1.017, -0.03827, -4.562e-09), (1.005, -0.03827, 0.04619), (1.025, 0.0, 0.0), (1.012, -5.96e-09, 0.05), (1.017, 0.03827, 4.562e-09), (1.005, 0.03827, 0.04619), (0.9957, 0.07071, 8.429e-09), (0.9862, 0.07071, 0.03536), (0.9633, 0.09239, 1.101e-08), (0.9581, 0.09239, 0.01913), (0.925, 0.1, 1.192e-08), (0.9441, -0.09239, 0.03314), (0.9604, -0.07071, 0.06124), (0.9712, -0.03827, 0.08001), (0.975, -1.032e-08, 0.0866), (0.9712, 0.03827, 0.08001), (0.9604, 0.07071, 0.06124), (0.9441, 0.09239, 0.03314), (0.925, -0.09239, 0.03827), (0.925, -0.07071, 0.07071), (0.925, -0.03827, 0.09239), (0.925, -1.192e-08, 0.1), (0.925, 0.03827, 0.09239), (0.925, 0.07071, 0.07071), (0.925, 0.09239, 0.03827), (0.9059, -0.09239, 0.03314), (0.8896, -0.07071, 0.06124), (0.8788, -0.03827, 0.08001), (0.875, -1.032e-08, 0.0866), (0.8788, 0.03827, 0.08001), (0.8896, 0.07071, 0.06124), (0.9059, 0.09239, 0.03314), (0.8919, -0.09239, 0.01913), (0.8638, -0.07071, 0.03535), (0.845, -0.03827, 0.04619), (0.8384, -5.96e-09, 0.05), (0.845, 0.03827, 0.04619), (0.8638, 0.07071, 0.03536), (0.8919, 0.09239, 0.01913), (0.8867, -0.09239, -1.101e-08), (0.8543, -0.07071, -8.429e-09), (0.8326, -0.03827, -4.562e-09), (0.825, 0.0, 0.0), (0.8326, 0.03827, 4.562e-09), (0.8543, 0.07071, 8.429e-09), (0.8867, 0.09239, 1.101e-08), (0.8919, -0.09239, -0.01913), (0.8638, -0.07071, -0.03536), (0.845, -0.03827, -0.04619), (0.8384, 5.96e-09, -0.05), (0.845, 0.03827, -0.04619), (0.8638, 0.07071, -0.03535), (0.8919, 0.09239, -0.01913), (0.9059, -0.09239, -0.03314), (0.8896, -0.07071, -0.06124), (0.8788, -0.03827, -0.08001), (0.875, 1.032e-08, -0.0866), (0.8788, 0.03827, -0.08001), (0.8896, 0.07071, -0.06124), (0.9059, 0.09239, -0.03314), (0.925, -0.09239, -0.03827), (0.925, -0.07071, -0.07071), (0.925, -0.03827, -0.09239), (0.925, 1.192e-08, -0.1), (0.925, 0.03827, -0.09239), (0.925, 0.07071, -0.07071), (0.925, 0.09239, -0.03827), (0.9441, -0.09239, -0.03314), (0.9604, -0.07071, -0.06124), (0.9712, -0.03827, -0.08001), (0.975, 1.032e-08, -0.0866), (0.9712, 0.03827, -0.08001), (0.9604, 0.07071, -0.06124), (0.9441, 0.09239, -0.03314), (0.9581, -0.09239, -0.01913), (0.9862, -0.07071, -0.03536), (1.005, -0.03827, -0.04619), (1.012, 5.96e-09, -0.05), (1.005, 0.03827, -0.04619), (0.9862, 0.07071, -0.03535), (0.9581, 0.09239, -0.01913)], [], [(0, 1, 2), (0, 2, 3, 4), (5, 6, 4, 3), (7, 8, 6, 5), (9, 10, 8, 7), (11, 12, 10, 9), (13, 14, 12, 11), (15, 14, 13), (1, 0, 16), (16, 0, 4, 17), (6, 18, 17, 4), (8, 19, 18, 6), (10, 20, 19, 8), (12, 21, 20, 10), (14, 22, 21, 12), (15, 22, 14), (23, 1, 16), (17, 24, 23, 16), (18, 25, 24, 17), (19, 26, 25, 18), (20, 27, 26, 19), (21, 28, 27, 20), (22, 29, 28, 21), (15, 29, 22), (30, 1, 23), (24, 31, 30, 23), (25, 32, 31, 24), (26, 33, 32, 25), (27, 34, 33, 26), (28, 35, 34, 27), (29, 36, 35, 28), (15, 36, 29), (37, 1, 30), (31, 38, 37, 30), (32, 39, 38, 31), (33, 40, 39, 32), (34, 41, 40, 33), (35, 42, 41, 34), (36, 43, 42, 35), (15, 43, 36), (44, 1, 37), (38, 45, 44, 37), (39, 46, 45, 38), (40, 47, 46, 39), (41, 48, 47, 40), (42, 49, 48, 41), (43, 50, 49, 42), (15, 50, 43), (51, 1, 44), (45, 52, 51, 44), (46, 53, 52, 45), (47, 54, 53, 46), (48, 55, 54, 47), (49, 56, 55, 48), (50, 57, 56, 49), (15, 57, 50), (58, 1, 51), (52, 59, 58, 51), (53, 60, 59, 52), (54, 61, 60, 53), (55, 62, 61, 54), (56, 63, 62, 55), (57, 64, 63, 56), (15, 64, 57), (65, 1, 58), (59, 66, 65, 58), (60, 67, 66, 59), (61, 68, 67, 60), (62, 69, 68, 61), (63, 70, 69, 62), (64, 71, 70, 63), (15, 71, 64), (72, 1, 65), (66, 73, 72, 65), (67, 74, 73, 66), (68, 75, 74, 67), (69, 76, 75, 68), (70, 77, 76, 69), (71, 78, 77, 70), (15, 78, 71), (79, 1, 72), (73, 80, 79, 72), (74, 81, 80, 73), (75, 82, 81, 74), (76, 83, 82, 75), (77, 84, 83, 76), (78, 85, 84, 77), (15, 85, 78), (2, 1, 79), (80, 3, 2, 79), (81, 5, 3, 80), (82, 7, 5, 81), (83, 9, 7, 82), (84, 11, 9, 83), (85, 13, 11, 84), (15, 13, 85)])
me_xscaler_1.polygons.foreach_set('use_smooth', [True] * 96)
_uv = me_xscaler_1.uv_layers.new(name='UVMap')
_uv.uv.foreach_set('vector', [0.9167, 0.125, 0.9583, 0.0, 1.0, 0.125, 0.9167, 0.125, 1.0, 0.125, 1.0, 0.25, 0.9167, 0.25, 1.0, 0.375, 0.9167, 0.375, 0.9167, 0.25, 1.0, 0.25, 1.0, 0.5, 0.9167, 0.5, 0.9167, 0.375, 1.0, 0.375, 1.0, 0.625, 0.9167, 0.625, 0.9167, 0.5, 1.0, 0.5, 1.0, 0.75, 0.9167, 0.75, 0.9167, 0.625, 1.0, 0.625, 1.0, 0.875, 0.9167, 0.875, 0.9167, 0.75, 1.0, 0.75, 0.9583, 1.0, 0.9167, 0.875, 1.0, 0.875, 0.875, 0.0, 0.9167, 0.125, 0.8333, 0.125, 0.8333, 0.125, 0.9167, 0.125, 0.9167, 0.25, 0.8333, 0.25, 0.9167, 0.375, 0.8333, 0.375, 0.8333, 0.25, 0.9167, 0.25, 0.9167, 0.5, 0.8333, 0.5, 0.8333, 0.375, 0.9167, 0.375, 0.9167, 0.625, 0.8333, 0.625, 0.8333, 0.5, 0.9167, 0.5, 0.9167, 0.75, 0.8333, 0.75, 0.8333, 0.625, 0.9167, 0.625, 0.9167, 0.875, 0.8333, 0.875, 0.8333, 0.75, 0.9167, 0.75, 0.875, 1.0, 0.8333, 0.875, 0.9167, 0.875, 0.75, 0.125, 0.7917, 0.0, 0.8333, 0.125, 0.8333, 0.25, 0.75, 0.25, 0.75, 0.125, 0.8333, 0.125, 0.8333, 0.375, 0.75, 0.375, 0.75, 0.25, 0.8333, 0.25, 0.8333, 0.5, 0.75, 0.5, 0.75, 0.375, 0.8333, 0.375, 0.8333, 0.625, 0.75, 0.625, 0.75, 0.5, 0.8333, 0.5, 0.8333, 0.75, 0.75, 0.75, 0.75, 0.625, 0.8333, 0.625, 0.8333, 0.875, 0.75, 0.875, 0.75, 0.75, 0.8333, 0.75, 0.7917, 1.0, 0.75, 0.875, 0.8333, 0.875, 0.6667, 0.125, 0.7083, 0.0, 0.75, 0.125, 0.75, 0.25, 0.6667, 0.25, 0.6667, 0.125, 0.75, 0.125, 0.75, 0.375, 0.6667, 0.375, 0.6667, 0.25, 0.75, 0.25, 0.75, 0.5, 0.6667, 0.5, 0.6667, 0.375, 0.75, 0.375, 0.75, 0.625, 0.6667, 0.625, 0.6667, 0.5, 0.75, 0.5, 0.75, 0.75, 0.6667, 0.75, 0.6667, 0.625, 0.75, 0.625, 0.75, 0.875, 0.6667, 0.875, 0.6667, 0.75, 0.75, 0.75, 0.7083, 1.0, 0.6667, 0.875, 0.75, 0.875, 0.5833, 0.125, 0.625, 0.0, 0.6667, 0.125, 0.6667, 0.25, 0.5833, 0.25, 0.5833, 0.125, 0.6667, 0.125, 0.6667, 0.375, 0.5833, 0.375, 0.5833, 0.25, 0.6667, 0.25, 0.6667, 0.5, 0.5833, 0.5, 0.5833, 0.375, 0.6667, 0.375, 0.6667, 0.625, 0.5833, 0.625, 0.5833, 0.5, 0.6667, 0.5, 0.6667, 0.75, 0.5833, 0.75, 0.5833, 0.625, 0.6667, 0.625, 0.6667, 0.875, 0.5833, 0.875, 0.5833, 0.75, 0.6667, 0.75, 0.625, 1.0, 0.5833, 0.875, 0.6667, 0.875, 0.5, 0.125, 0.5417, 0.0, 0.5833, 0.125, 0.5833, 0.25, 0.5, 0.25, 0.5, 0.125, 0.5833, 0.125, 0.5833, 0.375, 0.5, 0.375, 0.5, 0.25, 0.5833, 0.25, 0.5833, 0.5, 0.5, 0.5, 0.5, 0.375, 0.5833, 0.375, 0.5833, 0.625, 0.5, 0.625, 0.5, 0.5, 0.5833, 0.5, 0.5833, 0.75, 0.5, 0.75, 0.5, 0.625, 0.5833, 0.625, 0.5833, 0.875, 0.5, 0.875, 0.5, 0.75, 0.5833, 0.75, 0.5417, 1.0, 0.5, 0.875, 0.5833, 0.875, 0.4167, 0.125, 0.4583, 0.0, 0.5, 0.125, 0.5, 0.25, 0.4167, 0.25, 0.4167, 0.125, 0.5, 0.125, 0.5, 0.375, 0.4167, 0.375, 0.4167, 0.25, 0.5, 0.25, 0.5, 0.5, 0.4167, 0.5, 0.4167, 0.375, 0.5, 0.375, 0.5, 0.625, 0.4167, 0.625, 0.4167, 0.5, 0.5, 0.5, 0.5, 0.75, 0.4167, 0.75, 0.4167, 0.625, 0.5, 0.625, 0.5, 0.875, 0.4167, 0.875, 0.4167, 0.75, 0.5, 0.75, 0.4583, 1.0, 0.4167, 0.875, 0.5, 0.875, 0.3333, 0.125, 0.375, 0.0, 0.4167, 0.125, 0.4167, 0.25, 0.3333, 0.25, 0.3333, 0.125, 0.4167, 0.125, 0.4167, 0.375, 0.3333, 0.375, 0.3333, 0.25, 0.4167, 0.25, 0.4167, 0.5, 0.3333, 0.5, 0.3333, 0.375, 0.4167, 0.375, 0.4167, 0.625, 0.3333, 0.625, 0.3333, 0.5, 0.4167, 0.5, 0.4167, 0.75, 0.3333, 0.75, 0.3333, 0.625, 0.4167, 0.625, 0.4167, 0.875, 0.3333, 0.875, 0.3333, 0.75, 0.4167, 0.75, 0.375, 1.0, 0.3333, 0.875, 0.4167, 0.875, 0.25, 0.125, 0.2917, 0.0, 0.3333, 0.125, 0.3333, 0.25, 0.25, 0.25, 0.25, 0.125, 0.3333, 0.125, 0.3333, 0.375, 0.25, 0.375, 0.25, 0.25, 0.3333, 0.25, 0.3333, 0.5, 0.25, 0.5, 0.25, 0.375, 0.3333, 0.375, 0.3333, 0.625, 0.25, 0.625, 0.25, 0.5, 0.3333, 0.5, 0.3333, 0.75, 0.25, 0.75, 0.25, 0.625, 0.3333, 0.625, 0.3333, 0.875, 0.25, 0.875, 0.25, 0.75, 0.3333, 0.75, 0.2917, 1.0, 0.25, 0.875, 0.3333, 0.875, 0.1667, 0.125, 0.2083, 0.0, 0.25, 0.125, 0.25, 0.25, 0.1667, 0.25, 0.1667, 0.125, 0.25, 0.125, 0.25, 0.375, 0.1667, 0.375, 0.1667, 0.25, 0.25, 0.25, 0.25, 0.5, 0.1667, 0.5, 0.1667, 0.375, 0.25, 0.375, 0.25, 0.625, 0.1667, 0.625, 0.1667, 0.5, 0.25, 0.5, 0.25, 0.75, 0.1667, 0.75, 0.1667, 0.625, 0.25, 0.625, 0.25, 0.875, 0.1667, 0.875, 0.1667, 0.75, 0.25, 0.75, 0.2083, 1.0, 0.1667, 0.875, 0.25, 0.875, 0.08333, 0.125, 0.125, 0.0, 0.1667, 0.125, 0.1667, 0.25, 0.08333, 0.25, 0.08333, 0.125, 0.1667, 0.125, 0.1667, 0.375, 0.08333, 0.375, 0.08333, 0.25, 0.1667, 0.25, 0.1667, 0.5, 0.08333, 0.5, 0.08333, 0.375, 0.1667, 0.375, 0.1667, 0.625, 0.08333, 0.625, 0.08333, 0.5, 0.1667, 0.5, 0.1667, 0.75, 0.08333, 0.75, 0.08333, 0.625, 0.1667, 0.625, 0.1667, 0.875, 0.08333, 0.875, 0.08333, 0.75, 0.1667, 0.75, 0.125, 1.0, 0.08333, 0.875, 0.1667, 0.875, 0.0, 0.125, 0.04167, 0.0, 0.08333, 0.125, 0.08333, 0.25, 0.0, 0.25, 0.0, 0.125, 0.08333, 0.125, 0.08333, 0.375, 0.0, 0.375, 0.0, 0.25, 0.08333, 0.25, 0.08333, 0.5, 0.0, 0.5, 0.0, 0.375, 0.08333, 0.375, 0.08333, 0.625, 0.0, 0.625, 0.0, 0.5, 0.08333, 0.5, 0.08333, 0.75, 0.0, 0.75, 0.0, 0.625, 0.08333, 0.625, 0.08333, 0.875, 0.0, 0.875, 0.0, 0.75, 0.08333, 0.75, 0.04167, 1.0, 0.0, 0.875, 0.08333, 0.875])
me_xscaler_1.materials.append(mat_widgetmatwhite)
me_xscaler_1.use_remesh_preserve_volume = False
me_xscaler_1.use_remesh_preserve_attributes = False
me_xscaler_1.use_mirror_vertex_groups = False
me_xscaler_1.update()

# ---- objects
ob_lamp = bpy.data.objects.new('Lamp', light_lamp)
ob_camera = bpy.data.objects.new('Camera', cam_camera)
ob_widgetcore = bpy.data.objects.new('WidgetCore', me_widgetcore)
ob_ytranslator = bpy.data.objects.new('YTranslator', me_ytranslator)
ob_yscaler = bpy.data.objects.new('YScaler', me_xscaler_1_002)
ob_xrotator = bpy.data.objects.new('XRotator', me_yrotator_1_003)
ob_xytranslator = bpy.data.objects.new('XYTranslator', me_xytranslator_000)
ob_ztranslator = bpy.data.objects.new('ZTranslator', me_ztranslator)
ob_zscaler = bpy.data.objects.new('ZScaler', me_xscaler_1_001)
ob_zytranslator = bpy.data.objects.new('ZYTranslator', me_xytranslator_004)
ob_yrotator = bpy.data.objects.new('YRotator', me_yrotator_1_004)
ob_xtranslator = bpy.data.objects.new('XTranslator', me_xtranslator)
ob_xztranslator = bpy.data.objects.new('XZTranslator', me_xytranslator_001)
ob_zrotator = bpy.data.objects.new('ZRotator', me_yrotator_1)
ob_xscaler = bpy.data.objects.new('XScaler', me_xscaler_1)

# ---- transforms, parenting, visibility, modifiers, constraints
ob_lamp.location = (4.076, 1.005, 5.904)
ob_lamp.rotation_euler = (0.6503, 0.05522, 1.866)
ob_lamp.lock_rotations_4d = False
ob_lamp.empty_display_type = 'ARROWS'
ob_lamp.color = (0.0, 0.0, 0.0, 0.0)
ob_lamp.lineart.crease_threshold = 0.0
ob_camera.location = (3.208, 2.832, 2.499)
ob_camera.rotation_euler = (1.065, -0.08323, 2.343)
ob_camera.lock_rotations_4d = False
ob_camera.empty_display_type = 'ARROWS'
ob_camera.color = (0.0, 0.0, 0.0, 0.0)
ob_camera.display_type = 'WIRE'
ob_camera.lineart.crease_threshold = 0.0
ob_widgetcore.location = (0.0, 0.0, 0.0)
ob_widgetcore.rotation_euler = (1.571, 0.0, 0.0)
ob_widgetcore.lineart.crease_threshold = 0.0
ob_ytranslator.parent = ob_widgetcore
ob_ytranslator.location = (0.0, 0.0, 0.0)
ob_ytranslator.lineart.crease_threshold = 0.0
ob_yscaler.parent = ob_widgetcore
ob_yscaler.location = (0.0, 0.0, 0.0)
ob_yscaler.lineart.crease_threshold = 0.0
ob_xrotator.parent = ob_widgetcore
ob_xrotator.location = (0.0, 0.0, 0.0)
ob_xrotator.lineart.crease_threshold = 0.0
ob_xytranslator.parent = ob_widgetcore
ob_xytranslator.location = (0.0, 0.0, 0.0)
ob_xytranslator.lineart.crease_threshold = 0.0
ob_ztranslator.parent = ob_widgetcore
ob_ztranslator.location = (0.0, 0.0, 0.0)
ob_ztranslator.lineart.crease_threshold = 0.0
ob_zscaler.parent = ob_widgetcore
ob_zscaler.location = (0.0, 0.0, 0.0)
ob_zscaler.lineart.crease_threshold = 0.0
ob_zytranslator.parent = ob_widgetcore
ob_zytranslator.location = (0.0, 0.0, 0.0)
ob_zytranslator.lineart.crease_threshold = 0.0
ob_yrotator.parent = ob_widgetcore
ob_yrotator.location = (0.0, 0.0, 0.0)
ob_yrotator.lineart.crease_threshold = 0.0
ob_xtranslator.parent = ob_widgetcore
ob_xtranslator.location = (0.0, 0.0, 0.0)
ob_xtranslator.lineart.crease_threshold = 0.0
ob_xztranslator.parent = ob_widgetcore
ob_xztranslator.location = (0.0, 0.0, 0.0)
ob_xztranslator.lineart.crease_threshold = 0.0
ob_zrotator.parent = ob_widgetcore
ob_zrotator.location = (0.0, 0.0, 0.0)
ob_zrotator.lineart.crease_threshold = 0.0
ob_xscaler.parent = ob_widgetcore
ob_xscaler.location = (0.0, 0.0, 0.0)
ob_xscaler.lineart.crease_threshold = 0.0

# ---- collection membership
col_collection_1.objects.link(ob_lamp)
col_collection_1.objects.link(ob_camera)
col_collection_6.objects.link(ob_widgetcore)
col_collection_6.objects.link(ob_ytranslator)
col_collection_6.objects.link(ob_yscaler)
col_collection_6.objects.link(ob_xrotator)
col_collection_6.objects.link(ob_xytranslator)
col_collection_6.objects.link(ob_ztranslator)
col_collection_6.objects.link(ob_zscaler)
col_collection_6.objects.link(ob_zytranslator)
col_collection_6.objects.link(ob_yrotator)
col_collection_6.objects.link(ob_xtranslator)
col_collection_6.objects.link(ob_xztranslator)
col_collection_6.objects.link(ob_zrotator)
col_collection_6.objects.link(ob_xscaler)

# ---- scene / render settings (as saved in the file)
scene.camera = ob_camera
scene.frame_start = 1; scene.frame_end = 250; scene.frame_set(1)
scene.render.engine = 'BLENDER_EEVEE_NEXT'
scene.render.image_settings.compression = 90
scene.render.resolution_percentage = 50
scene.render.dither_intensity = 0.0
scene.cycles.use_denoising = False
scene.cycles.samples = 10
scene.cycles.sampling_pattern = 'TABULATED_SOBOL'
scene.cycles.light_sampling_threshold = 0.0
scene.cycles.use_adaptive_sampling = False
scene.cycles.use_light_tree = False
scene.cycles.blur_glossy = 0.0
scene.cycles.volume_bounces = 1
scene.cycles.pixel_filter_type = 'GAUSSIAN'
scene.cycles.sample_clamp_indirect = 0.0
scene.view_settings.view_transform = 'Standard'
bpy.context.view_layer.update()
